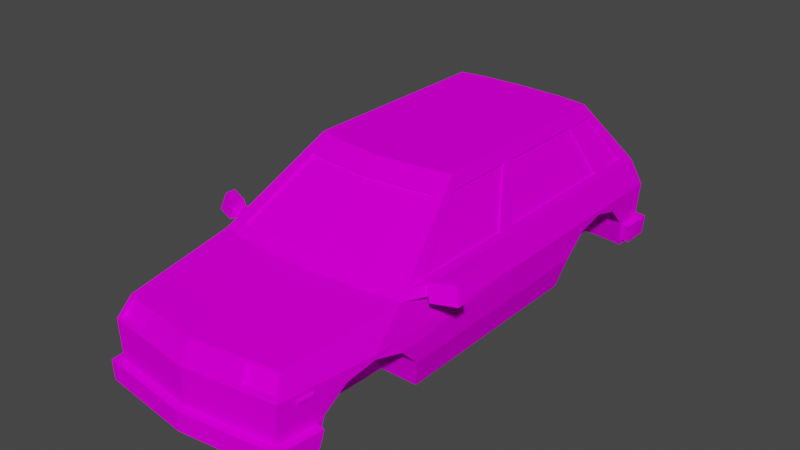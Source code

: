 # Source: 047_Low_Poly_Car.blend  (saved by Blender 3.6.11; exported with 4.5.12 LTS)
import bpy
from mathutils import Matrix  # noqa: F401  (used for matrix-valued properties, if any)

bpy.ops.wm.read_factory_settings(use_empty=True)
scene = bpy.context.scene
scene.name = 'Scene'

# ---- collections
col_collection = bpy.data.collections.new('Collection'); scene.collection.children.link(col_collection)

# ---- images (referenced by path relative to the original .blend; pixels are not part of the script)
import os
ASSET_DIR = os.environ.get("B2B_ASSET_DIR", "")  # directory of the original .blend (textures are referenced by path, not embedded)
HERE = os.path.dirname(os.path.abspath(__file__))  # packed textures are extracted next to this script under _unpacked/

def load_image(name, relpath, width, height, colorspace="sRGB"):
    """Load a texture the original file referenced (path relative to the .blend, or extracted next to this script)."""
    p = next((c for c in (os.path.join(HERE, relpath), os.path.join(ASSET_DIR, relpath)) if relpath and os.path.exists(c)), "")
    if p:
        img = bpy.data.images.load(p, check_existing=True)
        img.name = name
    else:  # same state as the original file: an image datablock whose file is absent (Cycles renders it pink)
        img = bpy.data.images.new(name, width, height)
        img.source = "FILE"
        img.filepath = "//" + (relpath or name)
    img.colorspace_settings.name = colorspace
    return img
img_1377_car_png = load_image('1377 Car.png', 'Texture.jpg', 1024, 1024, 'sRGB')

# ---- materials (node trees are filled in below, after node groups)
mat_mat = bpy.data.materials.new('Mat')
mat_mat.use_transparent_shadow = False
mat_mat.roughness = 1.0
mat_mat.specular_intensity = 0.0

# ---- material node trees
mat_mat.use_nodes = True; mat_mat.node_tree.nodes.clear()
_N = mat_mat.node_tree.nodes; _L = mat_mat.node_tree.links
n0 = _N.new('ShaderNodeBsdfPrincipled'); n0.name = 'Principled BSDF'; n0.location = (10, 300)
n0.distribution = 'GGX'
n0.subsurface_method = 'BURLEY'
n0.inputs[2].default_value = 1.0
n0.inputs[3].default_value = 1.45
n0.inputs[13].default_value = 0.0
n0.inputs[27].default_value = (0.0, 0.0, 0.0, 1.0)
n0.inputs[28].default_value = 1.0
n1 = _N.new('ShaderNodeOutputMaterial'); n1.name = 'Material Output'; n1.location = (300, 300)
n2 = _N.new('ShaderNodeTexImage'); n2.name = 'Image Texture'; n2.location = (-315, 565)
n2.image = img_1377_car_png
_L.new(n0.outputs[0], n1.inputs[0])
_L.new(n2.outputs[0], n0.inputs[0])
n1.is_active_output = True

# ---- world
world_world = bpy.data.worlds.new('World'); scene.world = world_world
world_world.use_nodes = True; world_world.node_tree.nodes.clear()
_N = world_world.node_tree.nodes; _L = world_world.node_tree.links
n0 = _N.new('ShaderNodeOutputWorld'); n0.name = 'World Output'; n0.location = (300, 300)
n1 = _N.new('ShaderNodeBackground'); n1.name = 'Background'; n1.location = (10, 300)
n1.inputs[0].default_value = (0.05088, 0.05088, 0.05088, 1.0)
_L.new(n1.outputs[0], n0.inputs[0])
n0.is_active_output = True
world_world.color = (0.05088, 0.05088, 0.05088)
world_world.use_sun_shadow = False
world_world.sun_shadow_jitter_overblur = 0.0

# ---- meshes
me_1377_car = bpy.data.meshes.new('1377 Car')
me_1377_car.from_pydata([(-16.23, 22.12, -33.54), (-12.94, 30.27, -29.02), (-12.94, 30.27, -31.62), (-16.23, 22.12, -37.36), (-8.698, 10.8, 41.65), (-8.829, 14.04, 41.65), (-12.98, 14.03, 41.1), (-12.79, 10.8, 41.1), (-16.23, 22.12, 17.57), (-16.66, 21.05, 19.13), (-14.32, 21.05, 19.64), (-13.95, 22.12, 18.08), (-16.63, 14.26, 29.83), (-17.33, 15.52, 25.09), (-14.9, 15.52, 25.09), (-14.3, 14.26, 29.83), (-9.721, 14.26, 29.83), (-9.24, 10.79, 33.3), (-13.59, 10.79, 33.3), (-15.36, 5.957, 34.57), (-15.81, 10.79, 33.3), (-13.2, 5.957, 34.57), (-10.0, 5.951, 15.61), (-10.2, 10.79, 16.88), (-15.0, 10.79, 16.88), (-14.71, 5.957, 15.61), (-17.45, 10.79, -37.41), (-17.11, 5.957, -38.68), (-14.71, 5.957, -38.98), (-15.0, 10.79, -37.41), (-10.35, 14.26, 20.35), (-15.22, 14.26, 20.35), (-13.95, 19.24, 39.0), (-14.81, 16.51, 40.68), (-13.09, 16.51, 40.91), (-12.25, 19.24, 39.24), (-12.12, 32.33, 0.5736), (-12.12, 32.33, 2.737), (-10.41, 32.33, 3.241), (-10.41, 32.33, 1.077), (-10.02, 20.82, -41.57), (-10.66, 16.43, -43.42), (-15.35, 16.43, -42.99), (-14.33, 20.82, -41.15), (-8.719, 19.24, 39.75), (-9.03, 20.31, 29.08), (-13.28, 20.3, 28.94), (-10.2, 10.79, -38.15), (-10.35, 14.26, -33.94), (-15.22, 14.26, -33.94), (-10.4, 15.52, -29.2), (-15.29, 15.52, -29.2), (-17.7, 14.26, -24.46), (-17.79, 15.52, -29.2), (-15.22, 14.26, -24.46), (-17.45, 10.79, -20.99), (-15.0, 10.79, -20.99), (-16.26, 5.957, -19.72), (-14.71, 5.957, -19.72), (-17.7, 14.26, 20.35), (-17.44, 10.8, -42.79), (-17.71, 14.15, -42.79), (-15.22, 14.15, -43.09), (-14.99, 10.8, -43.09), (-7.082, 32.33, -32.44), (-7.565, 30.27, -34.09), (-11.12, 30.27, -33.64), (-10.41, 32.33, -31.99), (-7.082, 32.33, -11.73), (-7.082, 32.33, -26.29), (-10.41, 32.33, -25.84), (-10.41, 32.33, -11.73), (-12.12, 32.33, -27.89), (-12.12, 32.33, -25.55), (-10.41, 32.33, -28.19), (-16.06, 9.866, 41.99), (-15.77, 6.737, 42.02), (-13.56, 6.748, 42.31), (-13.8, 9.877, 42.28), (-8.682, 9.938, 41.58), (-12.77, 9.937, 41.06), (-8.517, 6.808, 41.62), (-9.219, 6.77, 42.87), (-12.52, 6.808, 41.1), (-8.501, 5.951, 41.65), (-12.5, 5.945, 41.1), (-14.85, 9.937, 40.8), (-10.9, 9.978, -44.77), (-10.7, 6.676, -44.81), (-15.73, 6.648, -44.36), (-16.02, 9.949, -44.33), (-17.41, 10.02, -42.78), (-14.96, 10.02, -43.08), (-17.04, 5.945, -42.79), (-17.07, 6.721, -42.81), (-14.67, 6.721, -43.11), (-14.65, 5.945, -43.09), (-18.31, 6.633, -44.06), (-18.64, 9.934, -44.03), (-10.35, 14.15, -43.54), (-7.082, 32.33, -28.63), (-7.082, 32.33, -30.92), (-10.41, 32.33, -30.48), (-9.216, 16.51, 41.42), (-16.06, 20.67, 24.0), (-15.45, 20.3, 28.87), (-13.8, 20.67, 24.04), (-9.384, 20.68, 24.11), (-9.737, 21.05, 20.23), (-10.0, 5.951, -19.72), (-9.96, 5.951, -5.705), (-14.65, 5.945, -5.705), (-9.994, 5.951, 12.43), (-14.7, 5.955, 12.43), (-8.977, 5.951, 34.57), (-9.96, 5.951, -43.54), (-9.976, 5.951, -41.9), (-14.67, 5.95, -41.45), (-12.94, 30.27, 5.721), (-11.12, 30.27, 6.225), (-9.485, 22.12, -40.63), (-13.95, 22.12, -40.19), (-7.082, 32.33, -9.772), (-10.41, 32.33, -9.772), (-16.21, 5.947, -2.818), (-16.2, 5.945, -5.705), (-14.66, 5.947, -2.818), (-12.12, 32.33, -9.772), (-16.25, 5.955, 12.43), (-12.12, 32.33, -31.69), (-12.12, 32.33, -30.18), (-10.0, 5.951, -39.42), (-15.95, 15.34, 37.77), (-15.91, 14.91, 37.77), (-15.46, 14.68, 37.97), (-15.53, 15.61, 37.96), (-16.22, 14.95, 35.58), (-15.83, 14.73, 35.33), (-16.25, 15.34, 35.48), (-15.91, 15.61, 35.12), (-15.11, 14.03, 40.81), (-16.79, 16.21, 29.3), (-9.485, 22.12, 18.67), (-12.94, 30.27, 3.267), (-16.23, 22.12, 13.96), (-18.64, 9.927, -41.8), (-17.4, 10.02, -41.04), (-7.082, 32.33, 1.665), (-7.082, 32.33, 3.829), (-16.47, 20.82, -40.88), (-17.57, 16.43, -42.73), (-17.88, 16.21, -39.37), (-16.66, 21.05, -38.12), (-17.07, 5.95, -41.16), (-17.71, 14.19, -39.27), (-10.19, 10.8, -43.54), (-9.385, 9.9, 42.83), (-10.17, 10.02, -43.52), (-9.977, 6.721, -43.56), (-7.565, 30.27, 6.813), (-9.965, 5.951, -2.818), (-17.44, 10.8, -40.65), (-18.41, 6.624, -39.29), (-18.63, 9.917, -38.42), (-18.35, 6.629, -42.16), (-17.16, 6.729, -39.28), (-17.11, 6.724, -41.4), (-12.12, 32.33, -11.73), (-12.94, 30.27, -10.69), (-12.94, 30.27, -8.471), (-16.23, 22.12, -3.303), (-16.66, 21.05, -2.623), (-16.66, 21.05, 15.37), (-17.43, 10.71, -2.646), (-17.45, 10.78, 13.51), (-17.71, 14.24, -2.176), (-17.7, 14.25, 16.46), (-17.82, 16.21, -2.223), (-17.52, 16.21, 16.16), (-16.23, 22.12, -39.89), (-17.45, 16.21, 20.01), (-14.88, 10.8, 40.81), (-17.88, 16.21, -28.91), (-16.66, 21.05, -30.06), (-16.66, 21.05, -34.13), (-17.88, 16.21, -34.2), (-10.13, 15.52, 25.09), (-17.45, 10.79, 16.88), (-16.26, 5.957, 15.61), (-17.72, 14.24, -5.705), (-17.88, 16.21, -5.705), (-17.37, 16.21, 24.97), (-17.7, 14.26, -33.94), (-10.35, 14.26, -24.46), (-10.2, 10.79, -20.99), (-12.94, 30.27, -33.34), (-16.66, 21.05, -6.031), (-16.23, 22.12, -6.573), (-16.23, 22.12, -29.63), (-17.43, 10.7, -5.705), (-16.66, 6.718, 35.4), (-16.95, 9.835, 34.58), (-15.62, 9.934, 34.41), (-14.57, 6.808, 40.83), (-15.33, 6.817, 35.23), (-14.54, 5.945, 40.81), (-17.39, 10.02, -38.41), (-12.94, 30.27, -26.37), (-22.75, 20.61, 14.98), (-21.97, 23.23, 14.35), (-21.97, 23.23, 12.6), (-22.75, 20.61, 13.08), (-19.1, 20.6, 14.55), (-18.31, 23.22, 14.07), (-17.79, 22.36, 14.24), (-18.12, 20.86, 14.81), (-18.31, 23.22, 15.82), (-17.79, 22.36, 14.91), (-19.1, 20.6, 16.45), (-18.12, 20.86, 15.55), (-14.22, 19.54, 38.77), (-12.22, 19.54, 39.05), (-15.26, 16.21, 40.81), (-13.11, 16.21, 41.1), (-8.311, 19.54, 39.61), (-8.917, 16.21, 41.65), (-13.07, 16.52, 40.01), (-12.23, 19.25, 38.35), (-13.94, 19.25, 38.1), (-14.79, 16.52, 39.78), (-8.702, 19.25, 38.85), (-9.199, 16.52, 40.52), (-9.737, 21.05, -41.5), (-14.32, 21.05, -41.05), (-10.45, 16.21, -43.54), (-15.36, 16.21, -43.09), (-16.66, 21.05, -40.75), (-17.88, 16.21, -42.79), (-15.38, 16.41, -42.59), (-14.35, 20.8, -40.75), (-10.04, 20.8, -41.17), (-10.68, 16.41, -43.02), (-16.49, 20.8, -40.48), (-17.59, 16.41, -42.33), (0.003634, 21.77, 19.1), (0.003634, 29.92, 7.248), (-13.94, 21.77, 17.84), (-11.12, 29.92, 5.989), (-9.481, 21.77, 18.43), (-7.561, 29.92, 6.576), (-15.95, 22.04, -33.54), (-15.95, 22.04, -37.36), (-12.66, 30.19, -29.02), (-12.66, 30.19, -31.62), (-12.66, 30.19, 3.267), (-15.95, 22.04, 13.96), (-15.95, 22.04, -3.303), (-15.95, 22.04, -6.573), (-15.95, 22.04, -29.63), (-12.66, 30.19, -10.69), (-12.66, 30.19, -26.37), (-12.66, 30.19, -8.471), (0.01104, 30.22, -33.96), (0.01104, 22.07, -40.5), (-7.554, 30.22, -33.73), (-11.11, 30.22, -33.29), (-9.473, 22.07, -40.28), (-13.94, 22.07, -39.83), (0.0, 22.12, 19.34), (0.0, 21.05, 20.9), (0.0, 5.951, 34.57), (0.0, 5.951, 15.61), (0.0, 19.54, 40.79), (0.0, 16.21, 42.83), (0.0, 32.33, 2.337), (0.0, 32.33, 4.5), (0.0, 5.951, -19.72), (0.0, 5.951, -39.65), (0.0, 10.8, -43.76), (0.0, 14.15, -43.76), (0.0, 9.948, 44.02), (0.0, 6.817, 44.07), (0.0, 9.939, 42.69), (0.0, 5.951, -43.76), (0.0, 6.72, -43.79), (0.0, 6.737, -45.04), (0.0, 5.951, -2.818), (0.0, 5.951, -5.705), (0.0, 5.951, 12.43), (0.0, 14.04, 42.83), (0.0, 10.8, 42.83), (0.0, 16.21, -43.76), (0.0, 21.05, -41.72), (0.0, 20.33, 29.39), (0.0, 30.27, -34.31), (0.0, 32.33, -32.66), (0.0, 32.33, -26.51), (0.0, 32.33, -11.73), (0.0, 6.808, 42.74), (0.0, 5.951, 42.83), (0.0, 10.04, -44.98), (0.0, 32.33, -31.15), (0.0, 32.33, -28.86), (0.0, 20.69, 24.26), (0.0, 5.951, -42.12), (0.0, 22.12, -40.86), (0.0, 32.33, -9.772), (0.0, 10.02, -43.73), (0.0, 30.27, 7.485), (16.23, 22.12, -33.54), (12.94, 30.27, -29.02), (12.94, 30.27, -31.62), (16.23, 22.12, -37.36), (8.698, 10.8, 41.65), (8.829, 14.04, 41.65), (12.98, 14.03, 41.1), (12.79, 10.8, 41.1), (16.23, 22.12, 17.57), (16.66, 21.05, 19.13), (14.32, 21.05, 19.64), (13.95, 22.12, 18.08), (16.63, 14.26, 29.83), (17.33, 15.52, 25.09), (14.9, 15.52, 25.09), (14.3, 14.26, 29.83), (9.721, 14.26, 29.83), (9.24, 10.79, 33.3), (13.59, 10.79, 33.3), (15.36, 5.957, 34.57), (15.81, 10.79, 33.3), (13.2, 5.957, 34.57), (10.0, 5.951, 15.61), (10.2, 10.79, 16.88), (15.0, 10.79, 16.88), (14.71, 5.957, 15.61), (17.45, 10.79, -37.41), (17.11, 5.957, -38.68), (14.71, 5.957, -38.98), (15.0, 10.79, -37.41), (10.35, 14.26, 20.35), (15.22, 14.26, 20.35), (13.95, 19.24, 39.0), (14.81, 16.51, 40.68), (13.09, 16.51, 40.91), (12.25, 19.24, 39.24), (12.12, 32.33, 0.5736), (12.12, 32.33, 2.737), (10.41, 32.33, 3.241), (10.41, 32.33, 1.077), (10.02, 20.82, -41.57), (10.66, 16.43, -43.42), (15.35, 16.43, -42.99), (14.33, 20.82, -41.15), (8.719, 19.24, 39.75), (9.03, 20.31, 29.08), (13.28, 20.3, 28.94), (10.2, 10.79, -38.15), (10.35, 14.26, -33.94), (15.22, 14.26, -33.94), (10.4, 15.52, -29.2), (15.29, 15.52, -29.2), (17.7, 14.26, -24.46), (17.79, 15.52, -29.2), (15.22, 14.26, -24.46), (17.45, 10.79, -20.99), (15.0, 10.79, -20.99), (16.26, 5.957, -19.72), (14.71, 5.957, -19.72), (17.7, 14.26, 20.35), (17.44, 10.8, -42.79), (17.71, 14.15, -42.79), (15.22, 14.15, -43.09), (14.99, 10.8, -43.09), (7.082, 32.33, -32.44), (7.565, 30.27, -34.09), (11.12, 30.27, -33.64), (10.41, 32.33, -31.99), (7.082, 32.33, -11.73), (7.082, 32.33, -26.29), (10.41, 32.33, -25.84), (10.41, 32.33, -11.73), (12.12, 32.33, -27.89), (12.12, 32.33, -25.55), (10.41, 32.33, -28.19), (16.06, 9.866, 41.99), (15.77, 6.737, 42.02), (13.56, 6.748, 42.31), (13.8, 9.877, 42.28), (8.682, 9.938, 41.58), (12.77, 9.937, 41.06), (8.517, 6.808, 41.62), (9.219, 6.77, 42.87), (12.52, 6.808, 41.1), (8.501, 5.951, 41.65), (12.5, 5.945, 41.1), (14.85, 9.937, 40.8), (10.9, 9.978, -44.77), (10.7, 6.676, -44.81), (15.73, 6.648, -44.36), (16.02, 9.949, -44.33), (17.41, 10.02, -42.78), (14.96, 10.02, -43.08), (17.04, 5.945, -42.79), (17.07, 6.721, -42.81), (14.67, 6.721, -43.11), (14.65, 5.945, -43.09), (18.31, 6.633, -44.06), (18.64, 9.934, -44.03), (10.35, 14.15, -43.54), (7.082, 32.33, -28.63), (7.082, 32.33, -30.92), (10.41, 32.33, -30.48), (9.216, 16.51, 41.42), (16.06, 20.67, 24.0), (15.45, 20.3, 28.87), (13.8, 20.67, 24.04), (9.384, 20.68, 24.11), (9.737, 21.05, 20.23), (10.0, 5.951, -19.72), (9.96, 5.951, -5.705), (14.65, 5.945, -5.705), (9.994, 5.951, 12.43), (14.7, 5.955, 12.43), (8.977, 5.951, 34.57), (9.96, 5.951, -43.54), (9.976, 5.951, -41.9), (14.67, 5.95, -41.45), (12.94, 30.27, 5.721), (11.12, 30.27, 6.225), (9.485, 22.12, -40.63), (13.95, 22.12, -40.19), (7.082, 32.33, -9.772), (10.41, 32.33, -9.772), (16.21, 5.947, -2.818), (16.2, 5.945, -5.705), (14.66, 5.947, -2.818), (12.12, 32.33, -9.772), (16.25, 5.955, 12.43), (12.12, 32.33, -31.69), (12.12, 32.33, -30.18), (10.0, 5.951, -39.42), (15.95, 15.34, 37.77), (15.91, 14.91, 37.77), (15.46, 14.68, 37.97), (15.53, 15.61, 37.96), (16.22, 14.95, 35.58), (15.83, 14.73, 35.33), (16.25, 15.34, 35.48), (15.91, 15.61, 35.12), (15.11, 14.03, 40.81), (16.79, 16.21, 29.3), (9.485, 22.12, 18.67), (12.94, 30.27, 3.267), (16.23, 22.12, 13.96), (18.64, 9.927, -41.8), (17.4, 10.02, -41.04), (7.082, 32.33, 1.665), (7.082, 32.33, 3.829), (16.47, 20.82, -40.88), (17.57, 16.43, -42.73), (17.88, 16.21, -39.37), (16.66, 21.05, -38.12), (17.07, 5.95, -41.16), (17.71, 14.19, -39.27), (10.19, 10.8, -43.54), (9.385, 9.9, 42.83), (10.17, 10.02, -43.52), (9.977, 6.721, -43.56), (7.565, 30.27, 6.813), (9.965, 5.951, -2.818), (17.44, 10.8, -40.65), (18.41, 6.624, -39.29), (18.63, 9.917, -38.42), (18.35, 6.629, -42.16), (17.16, 6.729, -39.28), (17.11, 6.724, -41.4), (12.12, 32.33, -11.73), (12.94, 30.27, -10.69), (12.94, 30.27, -8.471), (16.23, 22.12, -3.303), (16.66, 21.05, -2.623), (16.66, 21.05, 15.37), (17.43, 10.71, -2.646), (17.45, 10.78, 13.51), (17.71, 14.24, -2.176), (17.7, 14.25, 16.46), (17.82, 16.21, -2.223), (17.52, 16.21, 16.16), (16.23, 22.12, -39.89), (17.45, 16.21, 20.01), (14.88, 10.8, 40.81), (17.88, 16.21, -28.91), (16.66, 21.05, -30.06), (16.66, 21.05, -34.13), (17.88, 16.21, -34.2), (10.13, 15.52, 25.09), (17.45, 10.79, 16.88), (16.26, 5.957, 15.61), (17.72, 14.24, -5.705), (17.88, 16.21, -5.705), (17.37, 16.21, 24.97), (17.7, 14.26, -33.94), (10.35, 14.26, -24.46), (10.2, 10.79, -20.99), (12.94, 30.27, -33.34), (16.66, 21.05, -6.031), (16.23, 22.12, -6.573), (16.23, 22.12, -29.63), (17.43, 10.7, -5.705), (16.66, 6.718, 35.4), (16.95, 9.835, 34.58), (15.62, 9.934, 34.41), (14.57, 6.808, 40.83), (15.33, 6.817, 35.23), (14.54, 5.945, 40.81), (17.39, 10.02, -38.41), (12.94, 30.27, -26.37), (22.75, 20.61, 14.98), (21.97, 23.23, 14.35), (21.97, 23.23, 12.6), (22.75, 20.61, 13.08), (19.1, 20.6, 14.55), (18.31, 23.22, 14.07), (17.79, 22.36, 14.24), (18.12, 20.86, 14.81), (18.31, 23.22, 15.82), (17.79, 22.36, 14.91), (19.1, 20.6, 16.45), (18.12, 20.86, 15.55), (14.22, 19.54, 38.77), (12.22, 19.54, 39.05), (15.26, 16.21, 40.81), (13.11, 16.21, 41.1), (8.311, 19.54, 39.61), (8.917, 16.21, 41.65), (13.07, 16.52, 40.01), (12.23, 19.25, 38.35), (13.94, 19.25, 38.1), (14.79, 16.52, 39.78), (8.702, 19.25, 38.85), (9.199, 16.52, 40.52), (9.737, 21.05, -41.5), (14.32, 21.05, -41.05), (10.45, 16.21, -43.54), (15.36, 16.21, -43.09), (16.66, 21.05, -40.75), (17.88, 16.21, -42.79), (15.38, 16.41, -42.59), (14.35, 20.8, -40.75), (10.04, 20.8, -41.17), (10.68, 16.41, -43.02), (16.49, 20.8, -40.48), (17.59, 16.41, -42.33), (-0.003634, 21.77, 19.1), (-0.003634, 29.92, 7.248), (13.94, 21.77, 17.84), (11.12, 29.92, 5.989), (9.481, 21.77, 18.43), (7.561, 29.92, 6.576), (15.95, 22.04, -33.54), (15.95, 22.04, -37.36), (12.66, 30.19, -29.02), (12.66, 30.19, -31.62), (12.66, 30.19, 3.267), (15.95, 22.04, 13.96), (15.95, 22.04, -3.303), (15.95, 22.04, -6.573), (15.95, 22.04, -29.63), (12.66, 30.19, -10.69), (12.66, 30.19, -26.37), (12.66, 30.19, -8.471), (-0.01104, 30.22, -33.96), (-0.01104, 22.07, -40.5), (7.554, 30.22, -33.73), (11.11, 30.22, -33.29), (9.473, 22.07, -40.28), (13.94, 22.07, -39.83)], [], [(207, 198, 258, 260), (4, 5, 6, 7), (8, 9, 10, 11), (12, 13, 14, 15), (16, 17, 18, 15), (19, 20, 18, 21), (22, 23, 24, 25), (26, 27, 28, 29), (23, 30, 31, 24), (44, 35, 227, 230), (36, 37, 38, 39), (41, 42, 238, 241), (224, 45, 46, 221), (47, 48, 49, 29), (48, 50, 51, 49), (52, 53, 51, 54), (55, 52, 54, 56), (57, 55, 56, 58), (13, 59, 31, 14), (60, 61, 62, 63), (64, 65, 66, 67), (68, 69, 70, 71), (72, 73, 70, 74), (75, 76, 77, 78), (79, 4, 7, 80), (81, 82, 77, 83), (84, 81, 83, 85), (86, 75, 78, 80), (87, 88, 89, 90), (91, 60, 63, 92), (93, 94, 95, 96), (94, 97, 89, 95), (98, 91, 92, 90), (234, 99, 62, 235), (100, 101, 102, 74), (5, 225, 223, 6), (104, 105, 46, 106), (107, 108, 10, 106), (109, 110, 111, 58), (112, 22, 25, 113), (114, 84, 85, 21), (115, 116, 117, 96), (118, 8, 11, 119), (120, 232, 233, 121), (37, 118, 119, 38), (122, 68, 71, 123), (124, 125, 111, 126), (127, 36, 39, 123), (128, 124, 126, 113), (129, 130, 102, 67), (116, 131, 28, 117), (132, 133, 134, 135), (133, 136, 137, 134), (136, 138, 139, 137), (138, 132, 135, 139), (12, 140, 222, 141), (269, 268, 142, 108), (8, 118, 143, 144), (271, 270, 114, 22), (91, 98, 145, 146), (273, 272, 224, 225), (275, 274, 147, 148), (277, 276, 109, 131), (236, 237, 151, 152), (27, 153, 117, 28), (237, 61, 154, 151), (279, 278, 155, 99), (74, 70, 69, 100), (281, 280, 156, 82), (280, 282, 79, 156), (92, 63, 155, 157), (284, 283, 115, 158), (285, 284, 158, 88), (90, 92, 157, 87), (106, 46, 45, 107), (11, 142, 248, 246), (38, 119, 159, 148), (287, 286, 160, 110), (123, 39, 147, 122), (286, 288, 112, 160), (67, 102, 101, 64), (290, 289, 5, 4), (1, 72, 130, 2), (61, 60, 161, 154), (162, 163, 145, 164), (292, 291, 234, 232), (272, 293, 45, 224), (165, 162, 164, 166), (27, 165, 166, 153), (295, 294, 65, 64), (297, 296, 69, 68), (282, 290, 4, 79), (298, 281, 82, 81), (299, 298, 81, 84), (300, 285, 88, 87), (291, 279, 99, 234), (302, 301, 101, 100), (289, 273, 225, 5), (303, 269, 108, 107), (276, 287, 110, 109), (288, 271, 22, 112), (270, 299, 84, 114), (283, 304, 116, 115), (305, 292, 232, 120), (305, 120, 266, 263), (306, 297, 68, 122), (304, 277, 131, 116), (167, 168, 169, 127), (122, 147, 274, 306), (170, 171, 172, 144), (173, 124, 128, 174), (60, 91, 146, 161), (175, 173, 174, 176), (64, 101, 301, 295), (171, 177, 178, 172), (160, 112, 113, 126), (179, 236, 152, 3), (118, 37, 36, 143), (59, 180, 178, 176), (140, 181, 7, 6), (182, 183, 184, 185), (108, 142, 11, 10), (186, 16, 15, 14), (15, 18, 20, 12), (17, 114, 21, 18), (25, 24, 187, 188), (131, 47, 29, 28), (24, 31, 59, 187), (103, 44, 230, 231), (148, 147, 39, 38), (182, 52, 189, 190), (42, 150, 243, 238), (105, 220, 221, 46), (104, 191, 141, 105), (29, 49, 192, 26), (49, 51, 53, 192), (50, 193, 54, 51), (193, 194, 56, 54), (194, 109, 58, 56), (30, 186, 14, 31), (185, 151, 154, 192), (99, 155, 63, 62), (129, 195, 2, 130), (192, 154, 161, 26), (183, 196, 197, 198), (67, 66, 195, 129), (191, 104, 9, 180), (73, 167, 71, 70), (100, 69, 296, 302), (97, 164, 145, 98), (190, 196, 183, 182), (199, 55, 57, 125), (53, 52, 182), (188, 187, 174, 128), (138, 136, 133, 132), (181, 140, 12, 20), (200, 76, 75, 201), (59, 176, 174, 187), (180, 59, 13, 191), (82, 156, 78, 77), (202, 86, 181, 20), (203, 204, 19, 205), (204, 202, 20, 19), (86, 80, 7, 181), (76, 203, 83, 77), (203, 205, 85, 83), (201, 75, 86, 202), (76, 200, 204, 203), (200, 201, 202, 204), (156, 79, 80, 78), (97, 98, 90, 89), (206, 26, 161, 146), (206, 165, 27, 26), (94, 93, 153, 166), (157, 155, 278, 307), (158, 115, 96, 95), (88, 158, 95, 89), (163, 206, 146, 145), (163, 162, 165, 206), (97, 94, 166, 164), (87, 157, 307, 300), (172, 178, 180, 9), (199, 189, 52, 55), (237, 235, 62, 61), (130, 72, 74, 102), (192, 53, 182, 185), (152, 151, 185, 184), (183, 198, 0, 184), (222, 220, 105, 141), (222, 140, 6, 223), (191, 13, 12, 141), (107, 45, 293, 303), (190, 189, 175, 177), (9, 104, 106, 10), (58, 111, 125, 57), (188, 128, 113, 25), (205, 19, 21, 85), (93, 96, 117, 153), (142, 268, 244, 248), (184, 0, 3, 152), (2, 3, 251, 253), (236, 179, 121, 233), (168, 197, 170, 169), (207, 1, 0, 198), (179, 3, 2, 195), (179, 195, 66, 121), (148, 159, 308, 275), (167, 73, 207, 168), (127, 169, 143, 36), (73, 72, 1, 207), (167, 127, 123, 71), (197, 196, 171, 170), (199, 125, 124, 173), (189, 199, 173, 175), (196, 190, 177, 171), (176, 178, 177, 175), (110, 160, 126, 111), (169, 170, 256, 261), (194, 47, 131, 109), (47, 194, 193, 48), (193, 50, 48), (23, 17, 16, 30), (186, 30, 16), (17, 23, 22, 114), (208, 209, 210, 211), (212, 213, 214, 215), (213, 216, 217, 214), (216, 218, 219, 217), (218, 212, 215, 219), (211, 210, 213, 212), (210, 209, 216, 213), (209, 208, 218, 216), (208, 211, 212, 218), (144, 214, 217, 8), (172, 215, 214, 144), (8, 217, 219, 9), (219, 215, 172, 9), (32, 35, 221, 220), (33, 32, 220, 222), (34, 33, 222, 223), (35, 44, 224, 221), (103, 34, 223, 225), (44, 103, 225, 224), (228, 229, 226, 227), (231, 230, 227, 226), (32, 33, 229, 228), (34, 103, 231, 226), (33, 34, 226, 229), (35, 32, 228, 227), (40, 43, 233, 232), (41, 40, 232, 234), (42, 41, 234, 235), (149, 150, 237, 236), (150, 42, 235, 237), (43, 149, 236, 233), (240, 241, 238, 239), (243, 242, 239, 238), (43, 40, 240, 239), (149, 43, 239, 242), (150, 149, 242, 243), (40, 41, 241, 240), (247, 246, 248, 249), (249, 248, 244, 245), (250, 252, 253, 251), (119, 11, 246, 247), (308, 159, 249, 245), (159, 119, 247, 249), (259, 260, 258, 257), (255, 254, 261, 256), (143, 169, 261, 254), (144, 143, 254, 255), (3, 0, 250, 251), (198, 197, 257, 258), (0, 1, 252, 250), (197, 168, 259, 257), (170, 144, 255, 256), (1, 2, 253, 252), (168, 207, 260, 259), (264, 266, 267, 265), (262, 263, 266, 264), (65, 294, 262, 264), (121, 66, 265, 267), (120, 121, 267, 266), (66, 65, 264, 265), (516, 569, 567, 507), (313, 316, 315, 314), (317, 320, 319, 318), (321, 324, 323, 322), (325, 324, 327, 326), (328, 330, 327, 329), (331, 334, 333, 332), (335, 338, 337, 336), (332, 333, 340, 339), (353, 539, 536, 344), (345, 348, 347, 346), (350, 550, 547, 351), (533, 530, 355, 354), (356, 338, 358, 357), (357, 358, 360, 359), (361, 363, 360, 362), (364, 365, 363, 361), (366, 367, 365, 364), (322, 323, 340, 368), (369, 372, 371, 370), (373, 376, 375, 374), (377, 380, 379, 378), (381, 383, 379, 382), (384, 387, 386, 385), (388, 389, 316, 313), (390, 392, 386, 391), (393, 394, 392, 390), (395, 389, 387, 384), (396, 399, 398, 397), (400, 401, 372, 369), (402, 405, 404, 403), (403, 404, 398, 406), (407, 399, 401, 400), (543, 544, 371, 408), (409, 383, 411, 410), (314, 315, 532, 534), (413, 415, 355, 414), (416, 415, 319, 417), (418, 367, 420, 419), (421, 422, 334, 331), (423, 330, 394, 393), (424, 405, 426, 425), (427, 428, 320, 317), (429, 430, 542, 541), (346, 347, 428, 427), (431, 432, 380, 377), (433, 435, 420, 434), (436, 432, 348, 345), (437, 422, 435, 433), (438, 376, 411, 439), (425, 426, 337, 440), (441, 444, 443, 442), (442, 443, 446, 445), (445, 446, 448, 447), (447, 448, 444, 441), (321, 450, 531, 449), (269, 417, 451, 268), (317, 453, 452, 427), (271, 331, 423, 270), (400, 455, 454, 407), (273, 534, 533, 272), (275, 457, 456, 274), (277, 440, 418, 276), (545, 461, 460, 546), (336, 337, 426, 462), (546, 460, 463, 370), (279, 408, 464, 278), (383, 409, 378, 379), (281, 391, 465, 280), (280, 465, 388, 282), (401, 466, 464, 372), (284, 467, 424, 283), (285, 397, 467, 284), (399, 396, 466, 401), (415, 416, 354, 355), (320, 555, 557, 451), (347, 457, 468, 428), (287, 419, 469, 286), (432, 431, 456, 348), (286, 469, 421, 288), (376, 373, 410, 411), (290, 313, 314, 289), (310, 311, 439, 381), (370, 463, 470, 369), (471, 473, 454, 472), (292, 541, 543, 291), (272, 533, 354, 293), (474, 475, 473, 471), (336, 462, 475, 474), (295, 373, 374, 294), (297, 377, 378, 296), (282, 388, 313, 290), (298, 390, 391, 281), (299, 393, 390, 298), (300, 396, 397, 285), (291, 543, 408, 279), (302, 409, 410, 301), (289, 314, 534, 273), (303, 416, 417, 269), (276, 418, 419, 287), (288, 421, 331, 271), (270, 423, 393, 299), (283, 424, 425, 304), (305, 429, 541, 292), (305, 572, 575, 429), (306, 431, 377, 297), (304, 425, 440, 277), (476, 436, 478, 477), (431, 306, 274, 456), (479, 453, 481, 480), (482, 483, 437, 433), (369, 470, 455, 400), (484, 485, 483, 482), (373, 295, 301, 410), (480, 481, 487, 486), (469, 435, 422, 421), (488, 312, 461, 545), (427, 452, 345, 346), (368, 485, 487, 489), (449, 315, 316, 490), (491, 494, 493, 492), (417, 319, 320, 451), (495, 323, 324, 325), (324, 321, 329, 327), (326, 327, 330, 423), (334, 497, 496, 333), (440, 337, 338, 356), (333, 496, 368, 340), (412, 540, 539, 353), (457, 347, 348, 456), (491, 499, 498, 361), (351, 547, 552, 459), (414, 355, 530, 529), (413, 414, 450, 500), (338, 335, 501, 358), (358, 501, 362, 360), (359, 360, 363, 502), (502, 363, 365, 503), (503, 365, 367, 418), (339, 340, 323, 495), (494, 501, 463, 460), (408, 371, 372, 464), (438, 439, 311, 504), (501, 335, 470, 463), (492, 507, 506, 505), (376, 438, 504, 375), (500, 489, 318, 413), (382, 379, 380, 476), (409, 302, 296, 378), (406, 407, 454, 473), (499, 491, 492, 505), (508, 434, 366, 364), (362, 491, 361), (497, 437, 483, 496), (447, 441, 442, 445), (490, 329, 321, 449), (509, 510, 384, 385), (368, 496, 483, 485), (489, 500, 322, 368), (391, 386, 387, 465), (511, 329, 490, 395), (512, 514, 328, 513), (513, 328, 329, 511), (395, 490, 316, 389), (385, 386, 392, 512), (512, 392, 394, 514), (510, 511, 395, 384), (385, 512, 513, 509), (509, 513, 511, 510), (465, 387, 389, 388), (406, 398, 399, 407), (515, 455, 470, 335), (515, 335, 336, 474), (403, 475, 462, 402), (466, 307, 278, 464), (467, 404, 405, 424), (397, 398, 404, 467), (472, 454, 455, 515), (472, 515, 474, 471), (406, 473, 475, 403), (396, 300, 307, 466), (481, 318, 489, 487), (508, 364, 361, 498), (546, 370, 371, 544), (439, 411, 383, 381), (501, 494, 491, 362), (461, 493, 494, 460), (492, 493, 309, 507), (531, 450, 414, 529), (531, 532, 315, 449), (500, 450, 321, 322), (416, 303, 293, 354), (499, 486, 484, 498), (318, 319, 415, 413), (367, 366, 434, 420), (497, 334, 422, 437), (514, 394, 330, 328), (402, 462, 426, 405), (451, 557, 553, 268), (493, 461, 312, 309), (311, 562, 560, 312), (545, 542, 430, 488), (477, 478, 479, 506), (516, 507, 309, 310), (488, 504, 311, 312), (488, 430, 375, 504), (457, 275, 308, 468), (476, 477, 516, 382), (436, 345, 452, 478), (382, 516, 310, 381), (476, 380, 432, 436), (506, 479, 480, 505), (508, 482, 433, 434), (498, 484, 482, 508), (505, 480, 486, 499), (485, 484, 486, 487), (419, 420, 435, 469), (478, 570, 565, 479), (503, 418, 440, 356), (356, 357, 502, 503), (502, 357, 359), (332, 339, 325, 326), (495, 325, 339), (326, 423, 331, 332), (517, 520, 519, 518), (521, 524, 523, 522), (522, 523, 526, 525), (525, 526, 528, 527), (527, 528, 524, 521), (520, 521, 522, 519), (519, 522, 525, 518), (518, 525, 527, 517), (517, 527, 521, 520), (453, 317, 526, 523), (481, 453, 523, 524), (317, 318, 528, 526), (528, 318, 481, 524), (341, 529, 530, 344), (342, 531, 529, 341), (343, 532, 531, 342), (344, 530, 533, 353), (412, 534, 532, 343), (353, 533, 534, 412), (537, 536, 535, 538), (540, 535, 536, 539), (341, 537, 538, 342), (343, 535, 540, 412), (342, 538, 535, 343), (344, 536, 537, 341), (349, 541, 542, 352), (350, 543, 541, 349), (351, 544, 543, 350), (458, 545, 546, 459), (459, 546, 544, 351), (352, 542, 545, 458), (549, 548, 547, 550), (552, 547, 548, 551), (352, 548, 549, 349), (458, 551, 548, 352), (459, 552, 551, 458), (349, 549, 550, 350), (556, 558, 557, 555), (558, 554, 553, 557), (559, 560, 562, 561), (428, 556, 555, 320), (308, 554, 558, 468), (468, 558, 556, 428), (568, 566, 567, 569), (564, 565, 570, 563), (452, 563, 570, 478), (453, 564, 563, 452), (312, 560, 559, 309), (507, 567, 566, 506), (309, 559, 561, 310), (506, 566, 568, 477), (479, 565, 564, 453), (310, 561, 562, 311), (477, 568, 569, 516), (573, 574, 576, 575), (571, 573, 575, 572), (374, 573, 571, 294), (430, 576, 574, 375), (429, 575, 576, 430), (375, 574, 573, 374)])
_uv = me_1377_car.uv_layers.new(name='UVMap')
_uv.uv.foreach_set('vector', [0.3068, 0.297, 0.3156, 0.3044, 0.3156, 0.3044, 0.3068, 0.297, 0.1937, 0.2951, 0.192, 0.2947, 0.1933, 0.3021, 0.195, 0.3024, 0.2312, 0.3059, 0.229, 0.3069, 0.2279, 0.3027, 0.2301, 0.3017, 0.2134, 0.3083, 0.2212, 0.3092, 0.221, 0.3048, 0.2132, 0.3041, 0.2128, 0.2959, 0.2084, 0.2958, 0.2088, 0.3035, 0.2132, 0.3041, 0.2091, 0.3075, 0.2089, 0.3075, 0.2088, 0.3035, 0.209, 0.3037, 0.2417, 0.2975, 0.2373, 0.297, 0.2377, 0.3055, 0.242, 0.3058, 0.333, 0.3082, 0.3366, 0.3084, 0.337, 0.3041, 0.3328, 0.3039, 0.2373, 0.297, 0.2296, 0.2967, 0.23, 0.3055, 0.2377, 0.3055, 0.1925, 0.2935, 0.1937, 0.2998, 0.1937, 0.2998, 0.1925, 0.2935, 0.2569, 0.2959, 0.253, 0.296, 0.2519, 0.2929, 0.2559, 0.2928, 0.3416, 0.2949, 0.3411, 0.3034, 0.3411, 0.3034, 0.3416, 0.2949, 0.1926, 0.2927, 0.211, 0.2935, 0.2116, 0.3012, 0.1939, 0.2997, 0.3339, 0.2953, 0.3254, 0.295, 0.3257, 0.3038, 0.3328, 0.3039, 0.3254, 0.295, 0.3167, 0.295, 0.317, 0.3038, 0.3257, 0.3038, 0.3092, 0.3085, 0.3171, 0.3083, 0.317, 0.3038, 0.309, 0.3041, 0.3042, 0.3087, 0.3092, 0.3085, 0.309, 0.3041, 0.3041, 0.3044, 0.3036, 0.3089, 0.3042, 0.3087, 0.3041, 0.3044, 0.3035, 0.3047, 0.2212, 0.3092, 0.2302, 0.3099, 0.23, 0.3055, 0.221, 0.3048, 0.3892, 0.334, 0.3902, 0.3443, 0.3848, 0.3434, 0.3838, 0.333, 0.3168, 0.2855, 0.3205, 0.2868, 0.3199, 0.2934, 0.3162, 0.2917, 0.279, 0.2862, 0.3055, 0.2857, 0.3049, 0.2919, 0.2792, 0.2924, 0.3088, 0.295, 0.3045, 0.2951, 0.3049, 0.2919, 0.3092, 0.2919, 0.5464, 0.5768, 0.5465, 0.5718, 0.547, 0.5715, 0.547, 0.5765, 0.1943, 0.2952, 0.1937, 0.2951, 0.195, 0.3024, 0.1955, 0.3025, 0.5504, 0.571, 0.5482, 0.571, 0.547, 0.5715, 0.5494, 0.5715, 0.1963, 0.2956, 0.1959, 0.2955, 0.1971, 0.3026, 0.1976, 0.3027, 0.5488, 0.5768, 0.5464, 0.5768, 0.547, 0.5765, 0.5493, 0.5765, 0.6774, 0.5789, 0.6775, 0.5737, 0.6736, 0.5743, 0.6735, 0.5794, 0.3426, 0.3081, 0.3424, 0.308, 0.3428, 0.3037, 0.343, 0.3037, 0.3437, 0.3081, 0.3435, 0.308, 0.3439, 0.3038, 0.3441, 0.3039, 0.6706, 0.5745, 0.6716, 0.5745, 0.6736, 0.5743, 0.6725, 0.5742, 0.6714, 0.5796, 0.6704, 0.5796, 0.6724, 0.5793, 0.6735, 0.5794, 0.3418, 0.2945, 0.3424, 0.2948, 0.3419, 0.3035, 0.3413, 0.3034, 0.3098, 0.2857, 0.314, 0.2856, 0.3134, 0.2918, 0.3092, 0.2919, 0.192, 0.2947, 0.1908, 0.2945, 0.1921, 0.302, 0.1933, 0.3021, 0.2204, 0.306, 0.2119, 0.3051, 0.2116, 0.3012, 0.2202, 0.3019, 0.2197, 0.2939, 0.2265, 0.2944, 0.2279, 0.3027, 0.2202, 0.3019, 0.3032, 0.2964, 0.2788, 0.2967, 0.2791, 0.305, 0.3035, 0.3047, 0.2472, 0.2974, 0.2417, 0.2975, 0.242, 0.3058, 0.2476, 0.3057, 0.2086, 0.2963, 0.1963, 0.2956, 0.1976, 0.3027, 0.209, 0.3037, 0.3446, 0.2956, 0.3418, 0.2957, 0.3413, 0.304, 0.3441, 0.3039, 0.2485, 0.298, 0.2312, 0.3059, 0.2301, 0.3017, 0.2475, 0.2947, 0.3349, 0.2918, 0.3368, 0.2924, 0.3363, 0.3007, 0.3344, 0.2999, 0.253, 0.296, 0.2485, 0.298, 0.2475, 0.2947, 0.2519, 0.2929, 0.2754, 0.2863, 0.279, 0.2862, 0.2792, 0.2924, 0.2756, 0.2925, 0.2743, 0.3094, 0.2793, 0.3093, 0.2791, 0.305, 0.2741, 0.3051, 0.2758, 0.2956, 0.2569, 0.2959, 0.2559, 0.2928, 0.2756, 0.2925, 0.2478, 0.3099, 0.2743, 0.3094, 0.2741, 0.3051, 0.2476, 0.3057, 0.3157, 0.2949, 0.313, 0.295, 0.3134, 0.2918, 0.3162, 0.2917, 0.3418, 0.2957, 0.3375, 0.2958, 0.337, 0.3041, 0.3413, 0.304, 0.8817, 0.3775, 0.8814, 0.3748, 0.8818, 0.3742, 0.8823, 0.3802, 0.8814, 0.3748, 0.8665, 0.3748, 0.8639, 0.3742, 0.8818, 0.3742, 0.8665, 0.3748, 0.8661, 0.3773, 0.863, 0.3799, 0.8639, 0.3742, 0.8661, 0.3773, 0.8817, 0.3775, 0.8823, 0.3802, 0.863, 0.3799, 0.2134, 0.3083, 0.194, 0.3059, 0.1928, 0.3058, 0.2133, 0.3082, 0.2245, 0.2767, 0.2268, 0.2764, 0.2287, 0.2936, 0.2265, 0.2944, 0.2312, 0.3059, 0.2485, 0.298, 0.253, 0.2979, 0.2377, 0.3058, 0.2409, 0.2798, 0.2079, 0.2804, 0.2086, 0.2963, 0.2417, 0.2975, 0.6704, 0.5796, 0.6714, 0.5796, 0.6683, 0.5796, 0.668, 0.5795, 0.1879, 0.2784, 0.1897, 0.2776, 0.1926, 0.2927, 0.1908, 0.2945, 0.2488, 0.2736, 0.2528, 0.2735, 0.2545, 0.2866, 0.2506, 0.2867, 0.3372, 0.2781, 0.3025, 0.2787, 0.3032, 0.2964, 0.3375, 0.2958, 0.3359, 0.305, 0.341, 0.3079, 0.3349, 0.308, 0.3312, 0.3051, 0.3366, 0.3084, 0.3409, 0.3082, 0.3413, 0.304, 0.337, 0.3041, 0.341, 0.3079, 0.3415, 0.308, 0.3353, 0.3081, 0.3349, 0.308, 0.3422, 0.2761, 0.3431, 0.2769, 0.3433, 0.2951, 0.3424, 0.2948, 0.3092, 0.2919, 0.3049, 0.2919, 0.3055, 0.2857, 0.3098, 0.2857, 0.5507, 0.5698, 0.5508, 0.5749, 0.5482, 0.576, 0.5482, 0.571, 0.5508, 0.5749, 0.5529, 0.5749, 0.5505, 0.576, 0.5482, 0.576, 0.343, 0.3037, 0.3428, 0.3037, 0.3433, 0.2951, 0.3435, 0.2952, 0.3443, 0.2778, 0.3444, 0.2779, 0.3446, 0.2956, 0.3444, 0.2955, 0.6848, 0.5725, 0.683, 0.5725, 0.6761, 0.5737, 0.6775, 0.5737, 0.6735, 0.5794, 0.6724, 0.5793, 0.6761, 0.5788, 0.6774, 0.5789, 0.2202, 0.3019, 0.2116, 0.3012, 0.211, 0.2935, 0.2197, 0.2939, 0.2301, 0.3017, 0.2287, 0.2936, 0.2287, 0.2936, 0.2301, 0.3017, 0.2519, 0.2929, 0.2475, 0.2947, 0.2461, 0.2881, 0.2506, 0.2867, 0.2781, 0.2791, 0.2731, 0.2792, 0.2738, 0.2968, 0.2788, 0.2967, 0.2756, 0.2925, 0.2559, 0.2928, 0.2545, 0.2866, 0.2754, 0.2863, 0.2731, 0.2792, 0.2465, 0.2797, 0.2472, 0.2974, 0.2738, 0.2968, 0.3162, 0.2917, 0.3134, 0.2918, 0.314, 0.2856, 0.3168, 0.2855, 0.1909, 0.2796, 0.1891, 0.2789, 0.192, 0.2947, 0.1937, 0.2951, 0.3116, 0.2969, 0.3088, 0.295, 0.313, 0.295, 0.3163, 0.2968, 0.273, 0.3443, 0.272, 0.334, 0.2671, 0.3355, 0.265, 0.3469, 0.6647, 0.5744, 0.6635, 0.5794, 0.6683, 0.5796, 0.6688, 0.5745, 0.3366, 0.2747, 0.3416, 0.2757, 0.3418, 0.2945, 0.3368, 0.2924, 0.1897, 0.2776, 0.2097, 0.2771, 0.211, 0.2935, 0.1926, 0.2927, 0.6655, 0.5744, 0.6647, 0.5744, 0.6688, 0.5745, 0.6685, 0.5745, 0.3366, 0.3084, 0.3374, 0.3083, 0.3411, 0.3081, 0.3409, 0.3082, 0.3167, 0.2724, 0.3204, 0.2728, 0.3205, 0.2868, 0.3168, 0.2855, 0.2785, 0.2731, 0.3055, 0.2726, 0.3055, 0.2857, 0.279, 0.2862, 0.1916, 0.2798, 0.1909, 0.2796, 0.1937, 0.2951, 0.1943, 0.2952, 0.5528, 0.5698, 0.5507, 0.5698, 0.5482, 0.571, 0.5504, 0.571, 0.1935, 0.2806, 0.1932, 0.2804, 0.1959, 0.2955, 0.1963, 0.2956, 0.6849, 0.5777, 0.6848, 0.5725, 0.6775, 0.5737, 0.6774, 0.5789, 0.3416, 0.2757, 0.3422, 0.2761, 0.3424, 0.2948, 0.3418, 0.2945, 0.3097, 0.2725, 0.3139, 0.2724, 0.314, 0.2856, 0.3098, 0.2857, 0.1891, 0.2789, 0.1879, 0.2784, 0.1908, 0.2945, 0.192, 0.2947, 0.2187, 0.2769, 0.2245, 0.2767, 0.2265, 0.2944, 0.2197, 0.2939, 0.3025, 0.2787, 0.2781, 0.2791, 0.2788, 0.2967, 0.3032, 0.2964, 0.2465, 0.2797, 0.2409, 0.2798, 0.2417, 0.2975, 0.2472, 0.2974, 0.2079, 0.2804, 0.1935, 0.2806, 0.1963, 0.2956, 0.2086, 0.2963, 0.3444, 0.2779, 0.3416, 0.278, 0.3418, 0.2957, 0.3446, 0.2956, 0.3347, 0.2745, 0.3366, 0.2747, 0.3368, 0.2924, 0.3349, 0.2918, 0.3347, 0.2745, 0.3349, 0.2918, 0.3349, 0.2918, 0.3347, 0.2745, 0.2749, 0.2731, 0.2785, 0.2731, 0.279, 0.2862, 0.2754, 0.2863, 0.3416, 0.278, 0.3372, 0.2781, 0.3375, 0.2958, 0.3418, 0.2957, 0.2793, 0.2955, 0.2783, 0.2975, 0.2743, 0.2976, 0.2758, 0.2956, 0.2754, 0.2863, 0.2545, 0.2866, 0.2528, 0.2735, 0.2749, 0.2731, 0.2686, 0.3052, 0.2678, 0.3062, 0.2357, 0.3068, 0.2377, 0.3058, 0.2721, 0.3093, 0.2743, 0.3094, 0.2478, 0.3099, 0.2438, 0.3098, 0.3424, 0.308, 0.3426, 0.3081, 0.3396, 0.3081, 0.3387, 0.3081, 0.2699, 0.3092, 0.2721, 0.3093, 0.2438, 0.3098, 0.237, 0.3098, 0.3168, 0.2855, 0.314, 0.2856, 0.3139, 0.2724, 0.3167, 0.2724, 0.2678, 0.3062, 0.2692, 0.3091, 0.2366, 0.3091, 0.2357, 0.3068, 0.2738, 0.2968, 0.2472, 0.2974, 0.2476, 0.3057, 0.2741, 0.3051, 0.334, 0.304, 0.3359, 0.305, 0.3312, 0.3051, 0.3295, 0.3041, 0.2485, 0.298, 0.253, 0.296, 0.2569, 0.2959, 0.253, 0.2979, 0.2302, 0.3099, 0.2298, 0.3091, 0.2366, 0.3091, 0.237, 0.3098, 0.194, 0.3059, 0.1957, 0.3061, 0.195, 0.3024, 0.1933, 0.3021, 0.3164, 0.3084, 0.3168, 0.3053, 0.3241, 0.3052, 0.3257, 0.3082, 0.2265, 0.2944, 0.2287, 0.2936, 0.2301, 0.3017, 0.2279, 0.3027, 0.2206, 0.2963, 0.2128, 0.2959, 0.2132, 0.3041, 0.221, 0.3048, 0.2132, 0.3041, 0.2088, 0.3035, 0.2089, 0.3075, 0.2134, 0.3083, 0.2084, 0.2958, 0.2086, 0.2963, 0.209, 0.3037, 0.2088, 0.3035, 0.242, 0.3058, 0.2377, 0.3055, 0.2378, 0.3099, 0.2422, 0.31, 0.3375, 0.2958, 0.3339, 0.2953, 0.3328, 0.3039, 0.337, 0.3041, 0.2377, 0.3055, 0.23, 0.3055, 0.2302, 0.3099, 0.2378, 0.3099, 0.1911, 0.2949, 0.1925, 0.2935, 0.1925, 0.2935, 0.1911, 0.2949, 0.2506, 0.2867, 0.2545, 0.2866, 0.2559, 0.2928, 0.2519, 0.2929, 0.3164, 0.3084, 0.3092, 0.3085, 0.2761, 0.3091, 0.2753, 0.3091, 0.3411, 0.3034, 0.3408, 0.3073, 0.3408, 0.3073, 0.3411, 0.3034, 0.2119, 0.3051, 0.1946, 0.3033, 0.1939, 0.2997, 0.2116, 0.3012, 0.2204, 0.306, 0.221, 0.3091, 0.2133, 0.3082, 0.2119, 0.3051, 0.3328, 0.3039, 0.3257, 0.3038, 0.3259, 0.3082, 0.333, 0.3082, 0.3257, 0.3038, 0.317, 0.3038, 0.3171, 0.3083, 0.3259, 0.3082, 0.3167, 0.295, 0.3087, 0.2953, 0.309, 0.3041, 0.317, 0.3038, 0.3087, 0.2953, 0.3037, 0.2958, 0.3041, 0.3044, 0.309, 0.3041, 0.3037, 0.2958, 0.3032, 0.2964, 0.3035, 0.3047, 0.3041, 0.3044, 0.2296, 0.2967, 0.2206, 0.2963, 0.221, 0.3048, 0.23, 0.3055, 0.3257, 0.3082, 0.3349, 0.308, 0.3353, 0.3081, 0.3259, 0.3082, 0.3737, 0.3417, 0.3729, 0.3313, 0.3838, 0.333, 0.3848, 0.3434, 0.3157, 0.2949, 0.3195, 0.2968, 0.3163, 0.2968, 0.313, 0.295, 0.3259, 0.3082, 0.3353, 0.3081, 0.3387, 0.3081, 0.333, 0.3082, 0.3168, 0.3053, 0.2739, 0.3061, 0.2744, 0.3051, 0.3156, 0.3044, 0.3162, 0.2917, 0.3199, 0.2934, 0.3195, 0.2968, 0.3157, 0.2949, 0.221, 0.3091, 0.2204, 0.306, 0.229, 0.3069, 0.2298, 0.3091, 0.3045, 0.2951, 0.2793, 0.2955, 0.2792, 0.2924, 0.3049, 0.2919, 0.3098, 0.2857, 0.3055, 0.2857, 0.3055, 0.2726, 0.3097, 0.2725, 0.6716, 0.5745, 0.6688, 0.5745, 0.6683, 0.5796, 0.6714, 0.5796, 0.2753, 0.3091, 0.2739, 0.3061, 0.3168, 0.3053, 0.3164, 0.3084, 0.2775, 0.3092, 0.3042, 0.3087, 0.3036, 0.3089, 0.2793, 0.3093, 0.3171, 0.3083, 0.3092, 0.3085, 0.3164, 0.3084, 0.2422, 0.31, 0.2378, 0.3099, 0.2438, 0.3098, 0.2478, 0.3099, 0.8661, 0.3773, 0.8665, 0.3748, 0.8814, 0.3748, 0.8817, 0.3775, 0.1957, 0.3061, 0.194, 0.3059, 0.2134, 0.3083, 0.2089, 0.3075, 0.5561, 0.5721, 0.5465, 0.5718, 0.5464, 0.5768, 0.5572, 0.577, 0.2302, 0.3099, 0.237, 0.3098, 0.2438, 0.3098, 0.2378, 0.3099, 0.2298, 0.3091, 0.2302, 0.3099, 0.2212, 0.3092, 0.221, 0.3091, 0.5482, 0.571, 0.5482, 0.576, 0.547, 0.5765, 0.547, 0.5715, 0.2074, 0.3073, 0.1962, 0.3062, 0.1957, 0.3061, 0.2089, 0.3075, 0.1978, 0.3062, 0.2076, 0.3073, 0.2091, 0.3075, 0.1982, 0.3063, 0.2076, 0.3073, 0.2074, 0.3073, 0.2089, 0.3075, 0.2091, 0.3075, 0.1962, 0.3062, 0.1955, 0.3025, 0.195, 0.3024, 0.1957, 0.3061, 0.5465, 0.5718, 0.5488, 0.5718, 0.5494, 0.5715, 0.547, 0.5715, 0.1978, 0.3062, 0.1982, 0.3063, 0.1976, 0.3027, 0.1971, 0.3026, 0.5572, 0.577, 0.5464, 0.5768, 0.5488, 0.5768, 0.5581, 0.577, 0.5465, 0.5718, 0.5561, 0.5721, 0.557, 0.5721, 0.5488, 0.5718, 0.5561, 0.5721, 0.5572, 0.577, 0.5581, 0.577, 0.557, 0.5721, 0.5482, 0.576, 0.5505, 0.576, 0.5493, 0.5765, 0.547, 0.5765, 0.6716, 0.5745, 0.6714, 0.5796, 0.6735, 0.5794, 0.6736, 0.5743, 0.335, 0.3082, 0.333, 0.3082, 0.3387, 0.3081, 0.3396, 0.3081, 0.335, 0.3082, 0.3374, 0.3083, 0.3366, 0.3084, 0.333, 0.3082, 0.3435, 0.308, 0.3437, 0.3081, 0.3409, 0.3082, 0.3411, 0.3081, 0.3435, 0.2952, 0.3433, 0.2951, 0.3431, 0.2769, 0.3433, 0.2771, 0.3444, 0.2955, 0.3446, 0.2956, 0.3441, 0.3039, 0.3439, 0.3038, 0.6775, 0.5737, 0.6761, 0.5737, 0.6725, 0.5742, 0.6736, 0.5743, 0.6635, 0.5794, 0.6642, 0.5795, 0.668, 0.5795, 0.6683, 0.5796, 0.6635, 0.5794, 0.6647, 0.5744, 0.6655, 0.5744, 0.6642, 0.5795, 0.6716, 0.5745, 0.6706, 0.5745, 0.6685, 0.5745, 0.6688, 0.5745, 0.6774, 0.5789, 0.6761, 0.5788, 0.683, 0.5777, 0.6849, 0.5777, 0.2357, 0.3068, 0.2366, 0.3091, 0.2298, 0.3091, 0.229, 0.3069, 0.2775, 0.3092, 0.2761, 0.3091, 0.3092, 0.3085, 0.3042, 0.3087, 0.341, 0.3079, 0.3413, 0.3034, 0.3419, 0.3035, 0.3415, 0.308, 0.313, 0.295, 0.3088, 0.295, 0.3092, 0.2919, 0.3134, 0.2918, 0.3259, 0.3082, 0.3171, 0.3083, 0.3164, 0.3084, 0.3257, 0.3082, 0.3312, 0.3051, 0.3349, 0.308, 0.3257, 0.3082, 0.3241, 0.3052, 0.3168, 0.3053, 0.3156, 0.3044, 0.3226, 0.3042, 0.3241, 0.3052, 0.1928, 0.3058, 0.1946, 0.3033, 0.2119, 0.3051, 0.2133, 0.3082, 0.1928, 0.3058, 0.194, 0.3059, 0.1933, 0.3021, 0.1921, 0.302, 0.221, 0.3091, 0.2212, 0.3092, 0.2134, 0.3083, 0.2133, 0.3082, 0.2197, 0.2939, 0.211, 0.2935, 0.2097, 0.2771, 0.2187, 0.2769, 0.2753, 0.3091, 0.2761, 0.3091, 0.2699, 0.3092, 0.2692, 0.3091, 0.229, 0.3069, 0.2204, 0.306, 0.2202, 0.3019, 0.2279, 0.3027, 0.3035, 0.3047, 0.2791, 0.305, 0.2793, 0.3093, 0.3036, 0.3089, 0.2422, 0.31, 0.2478, 0.3099, 0.2476, 0.3057, 0.242, 0.3058, 0.1982, 0.3063, 0.2091, 0.3075, 0.209, 0.3037, 0.1976, 0.3027, 0.3437, 0.3081, 0.3441, 0.3039, 0.3413, 0.304, 0.3409, 0.3082, 0.2287, 0.2936, 0.2268, 0.2764, 0.2268, 0.2764, 0.2287, 0.2936, 0.3241, 0.3052, 0.3226, 0.3042, 0.3295, 0.3041, 0.3312, 0.3051, 0.3163, 0.2968, 0.3295, 0.3041, 0.3295, 0.3041, 0.3163, 0.2968, 0.3359, 0.305, 0.334, 0.304, 0.3344, 0.2999, 0.3363, 0.3007, 0.2783, 0.2975, 0.2744, 0.3051, 0.2686, 0.3052, 0.2743, 0.2976, 0.3068, 0.297, 0.3116, 0.2969, 0.3226, 0.3042, 0.3156, 0.3044, 0.334, 0.304, 0.3295, 0.3041, 0.3163, 0.2968, 0.3195, 0.2968, 0.334, 0.304, 0.3195, 0.2968, 0.3199, 0.2934, 0.3344, 0.2999, 0.2506, 0.2867, 0.2461, 0.2881, 0.2443, 0.2742, 0.2488, 0.2736, 0.2793, 0.2955, 0.3045, 0.2951, 0.3068, 0.297, 0.2783, 0.2975, 0.2758, 0.2956, 0.2743, 0.2976, 0.253, 0.2979, 0.2569, 0.2959, 0.3045, 0.2951, 0.3088, 0.295, 0.3116, 0.2969, 0.3068, 0.297, 0.2793, 0.2955, 0.2758, 0.2956, 0.2756, 0.2925, 0.2792, 0.2924, 0.2744, 0.3051, 0.2739, 0.3061, 0.2678, 0.3062, 0.2686, 0.3052, 0.2775, 0.3092, 0.2793, 0.3093, 0.2743, 0.3094, 0.2721, 0.3093, 0.2761, 0.3091, 0.2775, 0.3092, 0.2721, 0.3093, 0.2699, 0.3092, 0.2739, 0.3061, 0.2753, 0.3091, 0.2692, 0.3091, 0.2678, 0.3062, 0.237, 0.3098, 0.2366, 0.3091, 0.2692, 0.3091, 0.2699, 0.3092, 0.2788, 0.2967, 0.2738, 0.2968, 0.2741, 0.3051, 0.2791, 0.305, 0.2743, 0.2976, 0.2686, 0.3052, 0.2686, 0.3052, 0.2743, 0.2976, 0.3037, 0.2958, 0.3339, 0.2953, 0.3375, 0.2958, 0.3032, 0.2964, 0.3339, 0.2953, 0.3037, 0.2958, 0.3087, 0.2953, 0.3254, 0.295, 0.3087, 0.2953, 0.3167, 0.295, 0.3254, 0.295, 0.2373, 0.297, 0.2084, 0.2958, 0.2128, 0.2959, 0.2296, 0.2967, 0.2206, 0.2963, 0.2296, 0.2967, 0.2128, 0.2959, 0.2084, 0.2958, 0.2373, 0.297, 0.2417, 0.2975, 0.2086, 0.2963, 0.2371, 0.3178, 0.2369, 0.316, 0.2401, 0.3159, 0.2405, 0.3178, 0.3854, 0.7346, 0.3818, 0.744, 0.3803, 0.741, 0.3821, 0.7358, 0.2371, 0.3094, 0.234, 0.3094, 0.236, 0.3086, 0.2372, 0.3086, 0.234, 0.3094, 0.2342, 0.3113, 0.2356, 0.3094, 0.236, 0.3086, 0.2342, 0.3113, 0.2376, 0.3112, 0.2369, 0.3094, 0.2356, 0.3094, 0.3973, 0.7336, 0.3937, 0.743, 0.3818, 0.744, 0.3854, 0.7346, 0.2401, 0.3159, 0.2369, 0.316, 0.234, 0.3094, 0.2371, 0.3094, 0.2369, 0.316, 0.2371, 0.3178, 0.2342, 0.3113, 0.234, 0.3094, 0.2371, 0.3178, 0.2405, 0.3178, 0.2376, 0.3112, 0.2342, 0.3113, 0.2377, 0.3058, 0.2372, 0.3086, 0.236, 0.3086, 0.2312, 0.3059, 0.2357, 0.3068, 0.2369, 0.3094, 0.2372, 0.3086, 0.2377, 0.3058, 0.2312, 0.3059, 0.236, 0.3086, 0.2356, 0.3094, 0.229, 0.3069, 0.2356, 0.3094, 0.2369, 0.3094, 0.2357, 0.3068, 0.229, 0.3069, 0.1943, 0.3029, 0.1937, 0.2998, 0.1939, 0.2997, 0.1946, 0.3033, 0.1929, 0.305, 0.1943, 0.3029, 0.1946, 0.3033, 0.1928, 0.3058, 0.1923, 0.3019, 0.1929, 0.305, 0.1928, 0.3058, 0.1921, 0.302, 0.1937, 0.2998, 0.1925, 0.2935, 0.1926, 0.2927, 0.1939, 0.2997, 0.1911, 0.2949, 0.1923, 0.3019, 0.1921, 0.302, 0.1908, 0.2945, 0.1925, 0.2935, 0.1911, 0.2949, 0.1908, 0.2945, 0.1926, 0.2927, 0.8584, 0.631, 0.8569, 0.6331, 0.8564, 0.63, 0.8578, 0.628, 0.8669, 0.709, 0.8683, 0.7075, 0.8695, 0.7139, 0.8681, 0.716, 0.1943, 0.3029, 0.1929, 0.305, 0.1929, 0.305, 0.1943, 0.3029, 0.1923, 0.3019, 0.1911, 0.2949, 0.1911, 0.2949, 0.1923, 0.3019, 0.1929, 0.305, 0.1923, 0.3019, 0.1923, 0.3019, 0.1929, 0.305, 0.1937, 0.2998, 0.1943, 0.3029, 0.1943, 0.3029, 0.1937, 0.2998, 0.337, 0.293, 0.3365, 0.3008, 0.3363, 0.3007, 0.3368, 0.2924, 0.3416, 0.2949, 0.337, 0.293, 0.3368, 0.2924, 0.3418, 0.2945, 0.3411, 0.3034, 0.3416, 0.2949, 0.3418, 0.2945, 0.3413, 0.3034, 0.3362, 0.3047, 0.3408, 0.3073, 0.341, 0.3079, 0.3359, 0.305, 0.3408, 0.3073, 0.3411, 0.3034, 0.3413, 0.3034, 0.341, 0.3079, 0.3365, 0.3008, 0.3362, 0.3047, 0.3359, 0.305, 0.3363, 0.3007, 0.8643, 0.293, 0.8689, 0.2949, 0.8684, 0.3034, 0.8639, 0.3008, 0.8681, 0.3073, 0.8635, 0.3047, 0.8639, 0.3008, 0.8684, 0.3034, 0.3365, 0.3008, 0.337, 0.293, 0.337, 0.293, 0.3365, 0.3008, 0.3362, 0.3047, 0.3365, 0.3008, 0.3365, 0.3008, 0.3362, 0.3047, 0.3408, 0.3073, 0.3362, 0.3047, 0.3362, 0.3047, 0.3408, 0.3073, 0.337, 0.293, 0.3416, 0.2949, 0.3416, 0.2949, 0.337, 0.293, 0.1957, 0.838, 0.2299, 0.8139, 0.2336, 0.8164, 0.1993, 0.8397, 0.1993, 0.8397, 0.2336, 0.8164, 0.2397, 0.8214, 0.2052, 0.8433, 0.08524, 0.811, 0.09623, 0.836, 0.08893, 0.836, 0.07452, 0.8109, 0.2475, 0.2947, 0.2301, 0.3017, 0.2301, 0.3017, 0.2475, 0.2947, 0.2443, 0.2742, 0.2461, 0.2881, 0.2461, 0.2881, 0.2443, 0.2742, 0.2461, 0.2881, 0.2475, 0.2947, 0.2475, 0.2947, 0.2461, 0.2881, 0.1475, 0.8366, 0.1037, 0.8361, 0.09619, 0.8111, 0.1605, 0.8119, 0.2174, 0.8126, 0.1864, 0.837, 0.1537, 0.8366, 0.1696, 0.812, 0.253, 0.2979, 0.2743, 0.2976, 0.2743, 0.2976, 0.253, 0.2979, 0.2377, 0.3058, 0.253, 0.2979, 0.253, 0.2979, 0.2377, 0.3058, 0.3295, 0.3041, 0.3226, 0.3042, 0.3226, 0.3042, 0.3295, 0.3041, 0.3156, 0.3044, 0.2744, 0.3051, 0.2744, 0.3051, 0.3156, 0.3044, 0.3226, 0.3042, 0.3116, 0.2969, 0.3116, 0.2969, 0.3226, 0.3042, 0.2744, 0.3051, 0.2783, 0.2975, 0.2783, 0.2975, 0.2744, 0.3051, 0.2686, 0.3052, 0.2377, 0.3058, 0.2377, 0.3058, 0.2686, 0.3052, 0.3116, 0.2969, 0.3163, 0.2968, 0.3163, 0.2968, 0.3116, 0.2969, 0.2783, 0.2975, 0.3068, 0.297, 0.3068, 0.297, 0.2783, 0.2975, 0.08651, 0.8385, 0.07123, 0.8145, 0.0686, 0.812, 0.08479, 0.8368, 0.09205, 0.8422, 0.07859, 0.8195, 0.07123, 0.8145, 0.08651, 0.8385, 0.3205, 0.2868, 0.3204, 0.2728, 0.3204, 0.2728, 0.3205, 0.2868, 0.3344, 0.2999, 0.3199, 0.2934, 0.3199, 0.2934, 0.3344, 0.2999, 0.3349, 0.2918, 0.3344, 0.2999, 0.3344, 0.2999, 0.3349, 0.2918, 0.3199, 0.2934, 0.3205, 0.2868, 0.3205, 0.2868, 0.3199, 0.2934, 0.3068, 0.297, 0.3068, 0.297, 0.3156, 0.3044, 0.3156, 0.3044, 0.1937, 0.2951, 0.195, 0.3024, 0.1933, 0.3021, 0.192, 0.2947, 0.2312, 0.3059, 0.2301, 0.3017, 0.2279, 0.3027, 0.229, 0.3069, 0.2134, 0.3083, 0.2132, 0.3041, 0.221, 0.3048, 0.2212, 0.3092, 0.2128, 0.2959, 0.2132, 0.3041, 0.2088, 0.3035, 0.2084, 0.2958, 0.2091, 0.3075, 0.209, 0.3037, 0.2088, 0.3035, 0.2089, 0.3075, 0.2417, 0.2975, 0.242, 0.3058, 0.2377, 0.3055, 0.2373, 0.297, 0.333, 0.3082, 0.3328, 0.3039, 0.337, 0.3041, 0.3366, 0.3084, 0.2373, 0.297, 0.2377, 0.3055, 0.23, 0.3055, 0.2296, 0.2967, 0.1925, 0.2935, 0.1925, 0.2935, 0.1937, 0.2998, 0.1937, 0.2998, 0.2569, 0.2959, 0.2559, 0.2928, 0.2519, 0.2929, 0.253, 0.296, 0.3416, 0.2949, 0.3416, 0.2949, 0.3411, 0.3034, 0.3411, 0.3034, 0.1926, 0.2927, 0.1939, 0.2997, 0.2116, 0.3012, 0.211, 0.2935, 0.3339, 0.2953, 0.3328, 0.3039, 0.3257, 0.3038, 0.3254, 0.295, 0.3254, 0.295, 0.3257, 0.3038, 0.317, 0.3038, 0.3167, 0.295, 0.3092, 0.3085, 0.309, 0.3041, 0.317, 0.3038, 0.3171, 0.3083, 0.3042, 0.3087, 0.3041, 0.3044, 0.309, 0.3041, 0.3092, 0.3085, 0.3036, 0.3089, 0.3035, 0.3047, 0.3041, 0.3044, 0.3042, 0.3087, 0.2212, 0.3092, 0.221, 0.3048, 0.23, 0.3055, 0.2302, 0.3099, 0.3892, 0.334, 0.3838, 0.333, 0.3848, 0.3434, 0.3902, 0.3443, 0.3168, 0.2855, 0.3162, 0.2917, 0.3199, 0.2934, 0.3205, 0.2868, 0.279, 0.2862, 0.2792, 0.2924, 0.3049, 0.2919, 0.3055, 0.2857, 0.3088, 0.295, 0.3092, 0.2919, 0.3049, 0.2919, 0.3045, 0.2951, 0.5464, 0.5768, 0.547, 0.5765, 0.547, 0.5715, 0.5465, 0.5718, 0.1943, 0.2952, 0.1955, 0.3025, 0.195, 0.3024, 0.1937, 0.2951, 0.5504, 0.571, 0.5494, 0.5715, 0.547, 0.5715, 0.5482, 0.571, 0.1963, 0.2956, 0.1976, 0.3027, 0.1971, 0.3026, 0.1959, 0.2955, 0.5488, 0.5768, 0.5493, 0.5765, 0.547, 0.5765, 0.5464, 0.5768, 0.6774, 0.5789, 0.6735, 0.5794, 0.6736, 0.5743, 0.6775, 0.5737, 0.3426, 0.3081, 0.343, 0.3037, 0.3428, 0.3037, 0.3424, 0.308, 0.3437, 0.3081, 0.3441, 0.3039, 0.3439, 0.3038, 0.3435, 0.308, 0.6706, 0.5745, 0.6725, 0.5742, 0.6736, 0.5743, 0.6716, 0.5745, 0.6714, 0.5796, 0.6735, 0.5794, 0.6724, 0.5793, 0.6704, 0.5796, 0.3418, 0.2945, 0.3413, 0.3034, 0.3419, 0.3035, 0.3424, 0.2948, 0.3098, 0.2857, 0.3092, 0.2919, 0.3134, 0.2918, 0.314, 0.2856, 0.192, 0.2947, 0.1933, 0.3021, 0.1921, 0.302, 0.1908, 0.2945, 0.2204, 0.306, 0.2202, 0.3019, 0.2116, 0.3012, 0.2119, 0.3051, 0.2197, 0.2939, 0.2202, 0.3019, 0.2279, 0.3027, 0.2265, 0.2944, 0.3032, 0.2964, 0.3035, 0.3047, 0.2791, 0.305, 0.2788, 0.2967, 0.2472, 0.2974, 0.2476, 0.3057, 0.242, 0.3058, 0.2417, 0.2975, 0.2086, 0.2963, 0.209, 0.3037, 0.1976, 0.3027, 0.1963, 0.2956, 0.3446, 0.2956, 0.3441, 0.3039, 0.3413, 0.304, 0.3418, 0.2957, 0.2485, 0.298, 0.2475, 0.2947, 0.2301, 0.3017, 0.2312, 0.3059, 0.3349, 0.2918, 0.3344, 0.2999, 0.3363, 0.3007, 0.3368, 0.2924, 0.253, 0.296, 0.2519, 0.2929, 0.2475, 0.2947, 0.2485, 0.298, 0.2754, 0.2863, 0.2756, 0.2925, 0.2792, 0.2924, 0.279, 0.2862, 0.2743, 0.3094, 0.2741, 0.3051, 0.2791, 0.305, 0.2793, 0.3093, 0.2758, 0.2956, 0.2756, 0.2925, 0.2559, 0.2928, 0.2569, 0.2959, 0.2478, 0.3099, 0.2476, 0.3057, 0.2741, 0.3051, 0.2743, 0.3094, 0.3157, 0.2949, 0.3162, 0.2917, 0.3134, 0.2918, 0.313, 0.295, 0.3418, 0.2957, 0.3413, 0.304, 0.337, 0.3041, 0.3375, 0.2958, 0.8817, 0.3775, 0.8823, 0.3802, 0.8818, 0.3742, 0.8814, 0.3748, 0.8814, 0.3748, 0.8818, 0.3742, 0.8639, 0.3742, 0.8665, 0.3748, 0.8665, 0.3748, 0.8639, 0.3742, 0.863, 0.3799, 0.8661, 0.3773, 0.8661, 0.3773, 0.863, 0.3799, 0.8823, 0.3802, 0.8817, 0.3775, 0.2134, 0.3083, 0.2133, 0.3082, 0.1928, 0.3058, 0.194, 0.3059, 0.2245, 0.2767, 0.2265, 0.2944, 0.2287, 0.2936, 0.2268, 0.2764, 0.2312, 0.3059, 0.2377, 0.3058, 0.253, 0.2979, 0.2485, 0.298, 0.2409, 0.2798, 0.2417, 0.2975, 0.2086, 0.2963, 0.2079, 0.2804, 0.6704, 0.5796, 0.668, 0.5795, 0.6683, 0.5796, 0.6714, 0.5796, 0.1879, 0.2784, 0.1908, 0.2945, 0.1926, 0.2927, 0.1897, 0.2776, 0.2488, 0.2736, 0.2506, 0.2867, 0.2545, 0.2866, 0.2528, 0.2735, 0.3372, 0.2781, 0.3375, 0.2958, 0.3032, 0.2964, 0.3025, 0.2787, 0.3359, 0.305, 0.3312, 0.3051, 0.3349, 0.308, 0.341, 0.3079, 0.3366, 0.3084, 0.337, 0.3041, 0.3413, 0.304, 0.3409, 0.3082, 0.341, 0.3079, 0.3349, 0.308, 0.3353, 0.3081, 0.3415, 0.308, 0.3422, 0.2761, 0.3424, 0.2948, 0.3433, 0.2951, 0.3431, 0.2769, 0.3092, 0.2919, 0.3098, 0.2857, 0.3055, 0.2857, 0.3049, 0.2919, 0.5507, 0.5698, 0.5482, 0.571, 0.5482, 0.576, 0.5508, 0.5749, 0.5508, 0.5749, 0.5482, 0.576, 0.5505, 0.576, 0.5529, 0.5749, 0.343, 0.3037, 0.3435, 0.2952, 0.3433, 0.2951, 0.3428, 0.3037, 0.3443, 0.2778, 0.3444, 0.2955, 0.3446, 0.2956, 0.3444, 0.2779, 0.6848, 0.5725, 0.6775, 0.5737, 0.6761, 0.5737, 0.683, 0.5725, 0.6735, 0.5794, 0.6774, 0.5789, 0.6761, 0.5788, 0.6724, 0.5793, 0.2202, 0.3019, 0.2197, 0.2939, 0.211, 0.2935, 0.2116, 0.3012, 0.2301, 0.3017, 0.2301, 0.3017, 0.2287, 0.2936, 0.2287, 0.2936, 0.2519, 0.2929, 0.2506, 0.2867, 0.2461, 0.2881, 0.2475, 0.2947, 0.2781, 0.2791, 0.2788, 0.2967, 0.2738, 0.2968, 0.2731, 0.2792, 0.2756, 0.2925, 0.2754, 0.2863, 0.2545, 0.2866, 0.2559, 0.2928, 0.2731, 0.2792, 0.2738, 0.2968, 0.2472, 0.2974, 0.2465, 0.2797, 0.3162, 0.2917, 0.3168, 0.2855, 0.314, 0.2856, 0.3134, 0.2918, 0.1909, 0.2796, 0.1937, 0.2951, 0.192, 0.2947, 0.1891, 0.2789, 0.3116, 0.2969, 0.3163, 0.2968, 0.313, 0.295, 0.3088, 0.295, 0.273, 0.3443, 0.265, 0.3469, 0.2671, 0.3355, 0.272, 0.334, 0.6647, 0.5744, 0.6688, 0.5745, 0.6683, 0.5796, 0.6635, 0.5794, 0.3366, 0.2747, 0.3368, 0.2924, 0.3418, 0.2945, 0.3416, 0.2757, 0.1897, 0.2776, 0.1926, 0.2927, 0.211, 0.2935, 0.2097, 0.2771, 0.6655, 0.5744, 0.6685, 0.5745, 0.6688, 0.5745, 0.6647, 0.5744, 0.3366, 0.3084, 0.3409, 0.3082, 0.3411, 0.3081, 0.3374, 0.3083, 0.3167, 0.2724, 0.3168, 0.2855, 0.3205, 0.2868, 0.3204, 0.2728, 0.2785, 0.2731, 0.279, 0.2862, 0.3055, 0.2857, 0.3055, 0.2726, 0.1916, 0.2798, 0.1943, 0.2952, 0.1937, 0.2951, 0.1909, 0.2796, 0.5528, 0.5698, 0.5504, 0.571, 0.5482, 0.571, 0.5507, 0.5698, 0.1935, 0.2806, 0.1963, 0.2956, 0.1959, 0.2955, 0.1932, 0.2804, 0.6849, 0.5777, 0.6774, 0.5789, 0.6775, 0.5737, 0.6848, 0.5725, 0.3416, 0.2757, 0.3418, 0.2945, 0.3424, 0.2948, 0.3422, 0.2761, 0.3097, 0.2725, 0.3098, 0.2857, 0.314, 0.2856, 0.3139, 0.2724, 0.1891, 0.2789, 0.192, 0.2947, 0.1908, 0.2945, 0.1879, 0.2784, 0.2187, 0.2769, 0.2197, 0.2939, 0.2265, 0.2944, 0.2245, 0.2767, 0.3025, 0.2787, 0.3032, 0.2964, 0.2788, 0.2967, 0.2781, 0.2791, 0.2465, 0.2797, 0.2472, 0.2974, 0.2417, 0.2975, 0.2409, 0.2798, 0.2079, 0.2804, 0.2086, 0.2963, 0.1963, 0.2956, 0.1935, 0.2806, 0.3444, 0.2779, 0.3446, 0.2956, 0.3418, 0.2957, 0.3416, 0.278, 0.3347, 0.2745, 0.3349, 0.2918, 0.3368, 0.2924, 0.3366, 0.2747, 0.3347, 0.2745, 0.3347, 0.2745, 0.3349, 0.2918, 0.3349, 0.2918, 0.2749, 0.2731, 0.2754, 0.2863, 0.279, 0.2862, 0.2785, 0.2731, 0.3416, 0.278, 0.3418, 0.2957, 0.3375, 0.2958, 0.3372, 0.2781, 0.2793, 0.2955, 0.2758, 0.2956, 0.2743, 0.2976, 0.2783, 0.2975, 0.2754, 0.2863, 0.2749, 0.2731, 0.2528, 0.2735, 0.2545, 0.2866, 0.2686, 0.3052, 0.2377, 0.3058, 0.2357, 0.3068, 0.2678, 0.3062, 0.2721, 0.3093, 0.2438, 0.3098, 0.2478, 0.3099, 0.2743, 0.3094, 0.3424, 0.308, 0.3387, 0.3081, 0.3396, 0.3081, 0.3426, 0.3081, 0.2699, 0.3092, 0.237, 0.3098, 0.2438, 0.3098, 0.2721, 0.3093, 0.3168, 0.2855, 0.3167, 0.2724, 0.3139, 0.2724, 0.314, 0.2856, 0.2678, 0.3062, 0.2357, 0.3068, 0.2366, 0.3091, 0.2692, 0.3091, 0.2738, 0.2968, 0.2741, 0.3051, 0.2476, 0.3057, 0.2472, 0.2974, 0.334, 0.304, 0.3295, 0.3041, 0.3312, 0.3051, 0.3359, 0.305, 0.2485, 0.298, 0.253, 0.2979, 0.2569, 0.2959, 0.253, 0.296, 0.2302, 0.3099, 0.237, 0.3098, 0.2366, 0.3091, 0.2298, 0.3091, 0.194, 0.3059, 0.1933, 0.3021, 0.195, 0.3024, 0.1957, 0.3061, 0.3164, 0.3084, 0.3257, 0.3082, 0.3241, 0.3052, 0.3168, 0.3053, 0.2265, 0.2944, 0.2279, 0.3027, 0.2301, 0.3017, 0.2287, 0.2936, 0.2206, 0.2963, 0.221, 0.3048, 0.2132, 0.3041, 0.2128, 0.2959, 0.2132, 0.3041, 0.2134, 0.3083, 0.2089, 0.3075, 0.2088, 0.3035, 0.2084, 0.2958, 0.2088, 0.3035, 0.209, 0.3037, 0.2086, 0.2963, 0.242, 0.3058, 0.2422, 0.31, 0.2378, 0.3099, 0.2377, 0.3055, 0.3375, 0.2958, 0.337, 0.3041, 0.3328, 0.3039, 0.3339, 0.2953, 0.2377, 0.3055, 0.2378, 0.3099, 0.2302, 0.3099, 0.23, 0.3055, 0.1911, 0.2949, 0.1911, 0.2949, 0.1925, 0.2935, 0.1925, 0.2935, 0.2506, 0.2867, 0.2519, 0.2929, 0.2559, 0.2928, 0.2545, 0.2866, 0.3164, 0.3084, 0.2753, 0.3091, 0.2761, 0.3091, 0.3092, 0.3085, 0.3411, 0.3034, 0.3411, 0.3034, 0.3408, 0.3073, 0.3408, 0.3073, 0.2119, 0.3051, 0.2116, 0.3012, 0.1939, 0.2997, 0.1946, 0.3033, 0.2204, 0.306, 0.2119, 0.3051, 0.2133, 0.3082, 0.221, 0.3091, 0.3328, 0.3039, 0.333, 0.3082, 0.3259, 0.3082, 0.3257, 0.3038, 0.3257, 0.3038, 0.3259, 0.3082, 0.3171, 0.3083, 0.317, 0.3038, 0.3167, 0.295, 0.317, 0.3038, 0.309, 0.3041, 0.3087, 0.2953, 0.3087, 0.2953, 0.309, 0.3041, 0.3041, 0.3044, 0.3037, 0.2958, 0.3037, 0.2958, 0.3041, 0.3044, 0.3035, 0.3047, 0.3032, 0.2964, 0.2296, 0.2967, 0.23, 0.3055, 0.221, 0.3048, 0.2206, 0.2963, 0.3257, 0.3082, 0.3259, 0.3082, 0.3353, 0.3081, 0.3349, 0.308, 0.3737, 0.3417, 0.3848, 0.3434, 0.3838, 0.333, 0.3729, 0.3313, 0.3157, 0.2949, 0.313, 0.295, 0.3163, 0.2968, 0.3195, 0.2968, 0.3259, 0.3082, 0.333, 0.3082, 0.3387, 0.3081, 0.3353, 0.3081, 0.3168, 0.3053, 0.3156, 0.3044, 0.2744, 0.3051, 0.2739, 0.3061, 0.3162, 0.2917, 0.3157, 0.2949, 0.3195, 0.2968, 0.3199, 0.2934, 0.221, 0.3091, 0.2298, 0.3091, 0.229, 0.3069, 0.2204, 0.306, 0.3045, 0.2951, 0.3049, 0.2919, 0.2792, 0.2924, 0.2793, 0.2955, 0.3098, 0.2857, 0.3097, 0.2725, 0.3055, 0.2726, 0.3055, 0.2857, 0.6716, 0.5745, 0.6714, 0.5796, 0.6683, 0.5796, 0.6688, 0.5745, 0.2753, 0.3091, 0.3164, 0.3084, 0.3168, 0.3053, 0.2739, 0.3061, 0.2775, 0.3092, 0.2793, 0.3093, 0.3036, 0.3089, 0.3042, 0.3087, 0.3171, 0.3083, 0.3164, 0.3084, 0.3092, 0.3085, 0.2422, 0.31, 0.2478, 0.3099, 0.2438, 0.3098, 0.2378, 0.3099, 0.8661, 0.3773, 0.8817, 0.3775, 0.8814, 0.3748, 0.8665, 0.3748, 0.1957, 0.3061, 0.2089, 0.3075, 0.2134, 0.3083, 0.194, 0.3059, 0.5561, 0.5721, 0.5572, 0.577, 0.5464, 0.5768, 0.5465, 0.5718, 0.2302, 0.3099, 0.2378, 0.3099, 0.2438, 0.3098, 0.237, 0.3098, 0.2298, 0.3091, 0.221, 0.3091, 0.2212, 0.3092, 0.2302, 0.3099, 0.5482, 0.571, 0.547, 0.5715, 0.547, 0.5765, 0.5482, 0.576, 0.2074, 0.3073, 0.2089, 0.3075, 0.1957, 0.3061, 0.1962, 0.3062, 0.1978, 0.3062, 0.1982, 0.3063, 0.2091, 0.3075, 0.2076, 0.3073, 0.2076, 0.3073, 0.2091, 0.3075, 0.2089, 0.3075, 0.2074, 0.3073, 0.1962, 0.3062, 0.1957, 0.3061, 0.195, 0.3024, 0.1955, 0.3025, 0.5465, 0.5718, 0.547, 0.5715, 0.5494, 0.5715, 0.5488, 0.5718, 0.1978, 0.3062, 0.1971, 0.3026, 0.1976, 0.3027, 0.1982, 0.3063, 0.5572, 0.577, 0.5581, 0.577, 0.5488, 0.5768, 0.5464, 0.5768, 0.5465, 0.5718, 0.5488, 0.5718, 0.557, 0.5721, 0.5561, 0.5721, 0.5561, 0.5721, 0.557, 0.5721, 0.5581, 0.577, 0.5572, 0.577, 0.5482, 0.576, 0.547, 0.5765, 0.5493, 0.5765, 0.5505, 0.576, 0.6716, 0.5745, 0.6736, 0.5743, 0.6735, 0.5794, 0.6714, 0.5796, 0.335, 0.3082, 0.3396, 0.3081, 0.3387, 0.3081, 0.333, 0.3082, 0.335, 0.3082, 0.333, 0.3082, 0.3366, 0.3084, 0.3374, 0.3083, 0.3435, 0.308, 0.3411, 0.3081, 0.3409, 0.3082, 0.3437, 0.3081, 0.3435, 0.2952, 0.3433, 0.2771, 0.3431, 0.2769, 0.3433, 0.2951, 0.3444, 0.2955, 0.3439, 0.3038, 0.3441, 0.3039, 0.3446, 0.2956, 0.6775, 0.5737, 0.6736, 0.5743, 0.6725, 0.5742, 0.6761, 0.5737, 0.6635, 0.5794, 0.6683, 0.5796, 0.668, 0.5795, 0.6642, 0.5795, 0.6635, 0.5794, 0.6642, 0.5795, 0.6655, 0.5744, 0.6647, 0.5744, 0.6716, 0.5745, 0.6688, 0.5745, 0.6685, 0.5745, 0.6706, 0.5745, 0.6774, 0.5789, 0.6849, 0.5777, 0.683, 0.5777, 0.6761, 0.5788, 0.2357, 0.3068, 0.229, 0.3069, 0.2298, 0.3091, 0.2366, 0.3091, 0.2775, 0.3092, 0.3042, 0.3087, 0.3092, 0.3085, 0.2761, 0.3091, 0.341, 0.3079, 0.3415, 0.308, 0.3419, 0.3035, 0.3413, 0.3034, 0.313, 0.295, 0.3134, 0.2918, 0.3092, 0.2919, 0.3088, 0.295, 0.3259, 0.3082, 0.3257, 0.3082, 0.3164, 0.3084, 0.3171, 0.3083, 0.3312, 0.3051, 0.3241, 0.3052, 0.3257, 0.3082, 0.3349, 0.308, 0.3168, 0.3053, 0.3241, 0.3052, 0.3226, 0.3042, 0.3156, 0.3044, 0.1928, 0.3058, 0.2133, 0.3082, 0.2119, 0.3051, 0.1946, 0.3033, 0.1928, 0.3058, 0.1921, 0.302, 0.1933, 0.3021, 0.194, 0.3059, 0.221, 0.3091, 0.2133, 0.3082, 0.2134, 0.3083, 0.2212, 0.3092, 0.2197, 0.2939, 0.2187, 0.2769, 0.2097, 0.2771, 0.211, 0.2935, 0.2753, 0.3091, 0.2692, 0.3091, 0.2699, 0.3092, 0.2761, 0.3091, 0.229, 0.3069, 0.2279, 0.3027, 0.2202, 0.3019, 0.2204, 0.306, 0.3035, 0.3047, 0.3036, 0.3089, 0.2793, 0.3093, 0.2791, 0.305, 0.2422, 0.31, 0.242, 0.3058, 0.2476, 0.3057, 0.2478, 0.3099, 0.1982, 0.3063, 0.1976, 0.3027, 0.209, 0.3037, 0.2091, 0.3075, 0.3437, 0.3081, 0.3409, 0.3082, 0.3413, 0.304, 0.3441, 0.3039, 0.2287, 0.2936, 0.2287, 0.2936, 0.2268, 0.2764, 0.2268, 0.2764, 0.3241, 0.3052, 0.3312, 0.3051, 0.3295, 0.3041, 0.3226, 0.3042, 0.3163, 0.2968, 0.3163, 0.2968, 0.3295, 0.3041, 0.3295, 0.3041, 0.3359, 0.305, 0.3363, 0.3007, 0.3344, 0.2999, 0.334, 0.304, 0.2783, 0.2975, 0.2743, 0.2976, 0.2686, 0.3052, 0.2744, 0.3051, 0.3068, 0.297, 0.3156, 0.3044, 0.3226, 0.3042, 0.3116, 0.2969, 0.334, 0.304, 0.3195, 0.2968, 0.3163, 0.2968, 0.3295, 0.3041, 0.334, 0.304, 0.3344, 0.2999, 0.3199, 0.2934, 0.3195, 0.2968, 0.2506, 0.2867, 0.2488, 0.2736, 0.2443, 0.2742, 0.2461, 0.2881, 0.2793, 0.2955, 0.2783, 0.2975, 0.3068, 0.297, 0.3045, 0.2951, 0.2758, 0.2956, 0.2569, 0.2959, 0.253, 0.2979, 0.2743, 0.2976, 0.3045, 0.2951, 0.3068, 0.297, 0.3116, 0.2969, 0.3088, 0.295, 0.2793, 0.2955, 0.2792, 0.2924, 0.2756, 0.2925, 0.2758, 0.2956, 0.2744, 0.3051, 0.2686, 0.3052, 0.2678, 0.3062, 0.2739, 0.3061, 0.2775, 0.3092, 0.2721, 0.3093, 0.2743, 0.3094, 0.2793, 0.3093, 0.2761, 0.3091, 0.2699, 0.3092, 0.2721, 0.3093, 0.2775, 0.3092, 0.2739, 0.3061, 0.2678, 0.3062, 0.2692, 0.3091, 0.2753, 0.3091, 0.237, 0.3098, 0.2699, 0.3092, 0.2692, 0.3091, 0.2366, 0.3091, 0.2788, 0.2967, 0.2791, 0.305, 0.2741, 0.3051, 0.2738, 0.2968, 0.2743, 0.2976, 0.2743, 0.2976, 0.2686, 0.3052, 0.2686, 0.3052, 0.3037, 0.2958, 0.3032, 0.2964, 0.3375, 0.2958, 0.3339, 0.2953, 0.3339, 0.2953, 0.3254, 0.295, 0.3087, 0.2953, 0.3037, 0.2958, 0.3087, 0.2953, 0.3254, 0.295, 0.3167, 0.295, 0.2373, 0.297, 0.2296, 0.2967, 0.2128, 0.2959, 0.2084, 0.2958, 0.2206, 0.2963, 0.2128, 0.2959, 0.2296, 0.2967, 0.2084, 0.2958, 0.2086, 0.2963, 0.2417, 0.2975, 0.2373, 0.297, 0.2371, 0.3178, 0.2405, 0.3178, 0.2401, 0.3159, 0.2369, 0.316, 0.3854, 0.7346, 0.3821, 0.7358, 0.3803, 0.741, 0.3818, 0.744, 0.2371, 0.3094, 0.2372, 0.3086, 0.236, 0.3086, 0.234, 0.3094, 0.234, 0.3094, 0.236, 0.3086, 0.2356, 0.3094, 0.2342, 0.3113, 0.2342, 0.3113, 0.2356, 0.3094, 0.2369, 0.3094, 0.2376, 0.3112, 0.3973, 0.7336, 0.3854, 0.7346, 0.3818, 0.744, 0.3937, 0.743, 0.2401, 0.3159, 0.2371, 0.3094, 0.234, 0.3094, 0.2369, 0.316, 0.2369, 0.316, 0.234, 0.3094, 0.2342, 0.3113, 0.2371, 0.3178, 0.2371, 0.3178, 0.2342, 0.3113, 0.2376, 0.3112, 0.2405, 0.3178, 0.2377, 0.3058, 0.2312, 0.3059, 0.236, 0.3086, 0.2372, 0.3086, 0.2357, 0.3068, 0.2377, 0.3058, 0.2372, 0.3086, 0.2369, 0.3094, 0.2312, 0.3059, 0.229, 0.3069, 0.2356, 0.3094, 0.236, 0.3086, 0.2356, 0.3094, 0.229, 0.3069, 0.2357, 0.3068, 0.2369, 0.3094, 0.1943, 0.3029, 0.1946, 0.3033, 0.1939, 0.2997, 0.1937, 0.2998, 0.1929, 0.305, 0.1928, 0.3058, 0.1946, 0.3033, 0.1943, 0.3029, 0.1923, 0.3019, 0.1921, 0.302, 0.1928, 0.3058, 0.1929, 0.305, 0.1937, 0.2998, 0.1939, 0.2997, 0.1926, 0.2927, 0.1925, 0.2935, 0.1911, 0.2949, 0.1908, 0.2945, 0.1921, 0.302, 0.1923, 0.3019, 0.1925, 0.2935, 0.1926, 0.2927, 0.1908, 0.2945, 0.1911, 0.2949, 0.8584, 0.631, 0.8578, 0.628, 0.8564, 0.63, 0.8569, 0.6331, 0.8669, 0.709, 0.8681, 0.716, 0.8695, 0.7139, 0.8683, 0.7075, 0.1943, 0.3029, 0.1943, 0.3029, 0.1929, 0.305, 0.1929, 0.305, 0.1923, 0.3019, 0.1923, 0.3019, 0.1911, 0.2949, 0.1911, 0.2949, 0.1929, 0.305, 0.1929, 0.305, 0.1923, 0.3019, 0.1923, 0.3019, 0.1937, 0.2998, 0.1937, 0.2998, 0.1943, 0.3029, 0.1943, 0.3029, 0.337, 0.293, 0.3368, 0.2924, 0.3363, 0.3007, 0.3365, 0.3008, 0.3416, 0.2949, 0.3418, 0.2945, 0.3368, 0.2924, 0.337, 0.293, 0.3411, 0.3034, 0.3413, 0.3034, 0.3418, 0.2945, 0.3416, 0.2949, 0.3362, 0.3047, 0.3359, 0.305, 0.341, 0.3079, 0.3408, 0.3073, 0.3408, 0.3073, 0.341, 0.3079, 0.3413, 0.3034, 0.3411, 0.3034, 0.3365, 0.3008, 0.3363, 0.3007, 0.3359, 0.305, 0.3362, 0.3047, 0.8643, 0.293, 0.8639, 0.3008, 0.8684, 0.3034, 0.8689, 0.2949, 0.8681, 0.3073, 0.8684, 0.3034, 0.8639, 0.3008, 0.8635, 0.3047, 0.3365, 0.3008, 0.3365, 0.3008, 0.337, 0.293, 0.337, 0.293, 0.3362, 0.3047, 0.3362, 0.3047, 0.3365, 0.3008, 0.3365, 0.3008, 0.3408, 0.3073, 0.3408, 0.3073, 0.3362, 0.3047, 0.3362, 0.3047, 0.337, 0.293, 0.337, 0.293, 0.3416, 0.2949, 0.3416, 0.2949, 0.1957, 0.838, 0.1993, 0.8397, 0.2336, 0.8164, 0.2299, 0.8139, 0.1993, 0.8397, 0.2052, 0.8433, 0.2397, 0.8214, 0.2336, 0.8164, 0.08524, 0.811, 0.07452, 0.8109, 0.08893, 0.836, 0.09623, 0.836, 0.2475, 0.2947, 0.2475, 0.2947, 0.2301, 0.3017, 0.2301, 0.3017, 0.2443, 0.2742, 0.2443, 0.2742, 0.2461, 0.2881, 0.2461, 0.2881, 0.2461, 0.2881, 0.2461, 0.2881, 0.2475, 0.2947, 0.2475, 0.2947, 0.1475, 0.8366, 0.1605, 0.8119, 0.09619, 0.8111, 0.1037, 0.8361, 0.2174, 0.8126, 0.1696, 0.812, 0.1537, 0.8366, 0.1864, 0.837, 0.253, 0.2979, 0.253, 0.2979, 0.2743, 0.2976, 0.2743, 0.2976, 0.2377, 0.3058, 0.2377, 0.3058, 0.253, 0.2979, 0.253, 0.2979, 0.3295, 0.3041, 0.3295, 0.3041, 0.3226, 0.3042, 0.3226, 0.3042, 0.3156, 0.3044, 0.3156, 0.3044, 0.2744, 0.3051, 0.2744, 0.3051, 0.3226, 0.3042, 0.3226, 0.3042, 0.3116, 0.2969, 0.3116, 0.2969, 0.2744, 0.3051, 0.2744, 0.3051, 0.2783, 0.2975, 0.2783, 0.2975, 0.2686, 0.3052, 0.2686, 0.3052, 0.2377, 0.3058, 0.2377, 0.3058, 0.3116, 0.2969, 0.3116, 0.2969, 0.3163, 0.2968, 0.3163, 0.2968, 0.2783, 0.2975, 0.2783, 0.2975, 0.3068, 0.297, 0.3068, 0.297, 0.08651, 0.8385, 0.08479, 0.8368, 0.0686, 0.812, 0.07123, 0.8145, 0.09205, 0.8422, 0.08651, 0.8385, 0.07123, 0.8145, 0.07859, 0.8195, 0.3205, 0.2868, 0.3205, 0.2868, 0.3204, 0.2728, 0.3204, 0.2728, 0.3344, 0.2999, 0.3344, 0.2999, 0.3199, 0.2934, 0.3199, 0.2934, 0.3349, 0.2918, 0.3349, 0.2918, 0.3344, 0.2999, 0.3344, 0.2999, 0.3199, 0.2934, 0.3199, 0.2934, 0.3205, 0.2868, 0.3205, 0.2868])
me_1377_car.materials.append(mat_mat)
me_1377_car.use_remesh_fix_poles = True
me_1377_car.use_remesh_preserve_attributes = False
me_1377_car.use_mirror_vertex_groups = False
me_1377_car.update()

# ---- objects
ob_1377_car = bpy.data.objects.new('1377 Car', me_1377_car)

# ---- transforms, parenting, visibility, modifiers, constraints
ob_1377_car.location = (0.0, 0.0, 0.0)
ob_1377_car.rotation_euler = (1.571, -0.0, 0.0)
ob_1377_car.lineart.crease_threshold = 0.0

# ---- collection membership
col_collection.objects.link(ob_1377_car)

# ---- scene / render settings (as saved in the file)
scene.frame_start = 1; scene.frame_end = 250; scene.frame_set(1)
scene.render.engine = 'BLENDER_EEVEE_NEXT'
scene.cycles.use_denoising = False
scene.cycles.samples = 128
scene.cycles.sampling_pattern = 'TABULATED_SOBOL'
scene.cycles.use_adaptive_sampling = False
scene.cycles.use_light_tree = False
scene.view_settings.view_transform = 'Filmic'
bpy.context.view_layer.update()

# ---- added for rendering (the .blend has no active camera and no usable light): camera, sun
cam_auto = bpy.data.cameras.new('AutoCamera')
cam_auto.lens = 50.0
cam_auto.sensor_width = 36.0
cam_auto.clip_end = 1680.24
ob_auto_camera = bpy.data.objects.new('AutoCamera', cam_auto)
scene.collection.objects.link(ob_auto_camera)
ob_auto_camera.location = (95.7406, -114.405, 95.7285)
ob_auto_camera.rotation_euler = (1.09748, -7.21219e-08, 0.694738)
scene.camera = ob_auto_camera
light_auto_sun = bpy.data.lights.new('AutoSun', 'SUN')
light_auto_sun.energy = 3.0
light_auto_sun.angle = 0.0523599
ob_auto_sun = bpy.data.objects.new('AutoSun', light_auto_sun)
scene.collection.objects.link(ob_auto_sun)
ob_auto_sun.rotation_euler = (0.872665, 0.174533, 0.523599)
bpy.context.view_layer.update()
